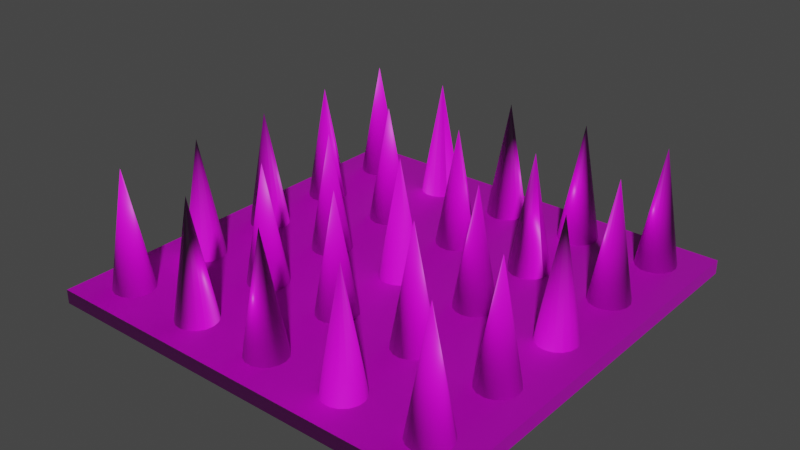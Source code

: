 # Source: spikeNoAnim.blend  (saved by Blender 3.6.11; exported with 4.5.12 LTS)
import bpy
from mathutils import Matrix  # noqa: F401  (used for matrix-valued properties, if any)

bpy.ops.wm.read_factory_settings(use_empty=True)
scene = bpy.context.scene
scene.name = 'Scene'

# ---- images (referenced by path relative to the original .blend; pixels are not part of the script)
import os
ASSET_DIR = os.environ.get("B2B_ASSET_DIR", "")  # directory of the original .blend (textures are referenced by path, not embedded)
HERE = os.path.dirname(os.path.abspath(__file__))  # packed textures are extracted next to this script under _unpacked/

def load_image(name, relpath, width, height, colorspace="sRGB"):
    """Load a texture the original file referenced (path relative to the .blend, or extracted next to this script)."""
    p = next((c for c in (os.path.join(HERE, relpath), os.path.join(ASSET_DIR, relpath)) if relpath and os.path.exists(c)), "")
    if p:
        img = bpy.data.images.load(p, check_existing=True)
        img.name = name
    else:  # same state as the original file: an image datablock whose file is absent (Cycles renders it pink)
        img = bpy.data.images.new(name, width, height)
        img.source = "FILE"
        img.filepath = "//" + (relpath or name)
    img.colorspace_settings.name = colorspace
    return img
img_opm0041_4k_basecolor_png = load_image('OPM0041_4K_BaseColor.png', 'OPM0041_4K_BaseColor.png', 1024, 1024, 'sRGB')
img_opm0041_4k_normal_png = load_image('OPM0041_4K_Normal.png', 'OPM0041_4K_Normal.png', 1024, 1024, 'Non-Color')

# ---- materials (node trees are filled in below, after node groups)
mat_opm0041_001 = bpy.data.materials.new('OPM0041.001')
mat_opm0041_001.use_transparent_shadow = False
mat_opm0041_001.roughness = 0.5

# ---- material node trees
mat_opm0041_001.use_nodes = True; mat_opm0041_001.node_tree.nodes.clear()
_N = mat_opm0041_001.node_tree.nodes; _L = mat_opm0041_001.node_tree.links
n0 = _N.new('ShaderNodeBsdfPrincipled'); n0.name = 'Principled BSDF'; n0.location = (10, 300)
n0.distribution = 'GGX'
n0.subsurface_method = 'RANDOM_WALK_SKIN'
n0.inputs[3].default_value = 1.45
n0.inputs[27].default_value = (0.0, 0.0, 0.0, 1.0)
n0.inputs[28].default_value = 1.0
n1 = _N.new('ShaderNodeOutputMaterial'); n1.name = 'Material Output'; n1.location = (300, 300)
n2 = _N.new('ShaderNodeNormalMap'); n2.name = 'Normal Map'; n2.location = (-300, -300)
n2.label = 'Normal/Map'
n3 = _N.new('ShaderNodeTexImage'); n3.name = 'Image Texture'; n3.location = (-300, 600)
n3.image = img_opm0041_4k_basecolor_png
n4 = _N.new('ShaderNodeTexImage'); n4.name = 'Image Texture.001'; n4.location = (-600, -900)
n4.image = img_opm0041_4k_normal_png
_L.new(n0.outputs[0], n1.inputs[0])
_L.new(n2.outputs[0], n0.inputs[5])
_L.new(n3.outputs[0], n0.inputs[0])
_L.new(n4.outputs[0], n2.inputs[1])
n1.is_active_output = True

# ---- world
world_world = bpy.data.worlds.new('World'); scene.world = world_world
world_world.use_nodes = True; world_world.node_tree.nodes.clear()
_N = world_world.node_tree.nodes; _L = world_world.node_tree.links
n0 = _N.new('ShaderNodeOutputWorld'); n0.name = 'World Output'; n0.location = (300, 300)
n1 = _N.new('ShaderNodeBackground'); n1.name = 'Background'; n1.location = (10, 300)
n1.inputs[0].default_value = (0.05088, 0.05088, 0.05088, 1.0)
_L.new(n1.outputs[0], n0.inputs[0])
n0.is_active_output = True
world_world.color = (0.05088, 0.05088, 0.05088)
world_world.use_sun_shadow = False
world_world.sun_shadow_jitter_overblur = 0.0

# ---- meshes
me_box_002 = bpy.data.meshes.new('Box.002')
me_box_002.from_pydata([(-0.3, -0.3, 0.0), (-0.3, 0.3, 0.0), (0.3, -0.3, 0.0), (0.3, 0.3, 0.0), (-0.3, -0.3, 0.02), (-0.3, 0.3, 0.02), (0.3, -0.3, 0.02), (0.3, 0.3, 0.02), (-0.2645, -0.2256, 0.01973), (-0.24, -0.24, 0.1848), (-0.2681, -0.2361, 0.01973), (-0.2675, -0.2471, 0.01973), (-0.2627, -0.2571, 0.01973), (-0.2544, -0.2645, 0.01973), (-0.2439, -0.2681, 0.01973), (-0.2329, -0.2675, 0.01973), (-0.2229, -0.2627, 0.01973), (-0.2155, -0.2544, 0.01973), (-0.2119, -0.2439, 0.01973), (-0.2125, -0.2329, 0.01973), (-0.2173, -0.2229, 0.01973), (-0.2256, -0.2155, 0.01973), (-0.2361, -0.2119, 0.01973), (-0.2471, -0.2125, 0.01973), (-0.2571, -0.2173, 0.01973), (-0.2624, -0.1374, 0.01973), (-0.254, -0.1447, 0.01973), (-0.2674, -0.1275, 0.01973), (-0.24, -0.12, 0.1848), (-0.2435, -0.1482, 0.01973), (-0.2325, -0.1474, 0.01973), (-0.2226, -0.1424, 0.01973), (-0.2153, -0.134, 0.01973), (-0.2118, -0.1235, 0.01973), (-0.2126, -0.1125, 0.01973), (-0.2176, -0.1026, 0.01973), (-0.226, -0.09532, 0.01973), (-0.2365, -0.09182, 0.01973), (-0.2475, -0.09262, 0.01973), (-0.2574, -0.09759, 0.01973), (-0.2647, -0.106, 0.01973), (-0.2682, -0.1165, 0.01973), (-0.2547, -0.02431, 0.01973), (-0.2443, -0.02807, 0.01973), (-0.2629, -0.01684, 0.01973), (-0.24, 5e-10, 0.1848), (-0.2332, -0.02757, 0.01973), (-0.2232, -0.02286, 0.01973), (-0.2157, -0.01468, 0.01973), (-0.2119, -0.004258, 0.01973), (-0.2124, 0.006809, 0.01973), (-0.2171, 0.01684, 0.01973), (-0.2253, 0.02431, 0.01973), (-0.2357, 0.02807, 0.01973), (-0.2468, 0.02757, 0.01973), (-0.2568, 0.02286, 0.01973), (-0.2643, 0.01468, 0.01973), (-0.2681, 0.004258, 0.01973), (-0.2676, -0.006809, 0.01973), (-0.2466, 0.1476, 0.01973), (-0.2566, 0.143, 0.01973), (-0.2355, 0.148, 0.01973), (-0.24, 0.12, 0.1848), (-0.2642, 0.1349, 0.01973), (-0.268, 0.1245, 0.01973), (-0.2676, 0.1134, 0.01973), (-0.263, 0.1034, 0.01973), (-0.2549, 0.09583, 0.01973), (-0.2445, 0.09197, 0.01973), (-0.2334, 0.09237, 0.01973), (-0.2234, 0.09699, 0.01973), (-0.2158, 0.1051, 0.01973), (-0.212, 0.1155, 0.01973), (-0.2124, 0.1266, 0.01973), (-0.217, 0.1366, 0.01973), (-0.2251, 0.1442, 0.01973), (-0.2684, 0.241, 0.01973), (-0.2666, 0.2301, 0.01973), (-0.2658, 0.2518, 0.01973), (-0.24, 0.24, 0.1848), (-0.2608, 0.2207, 0.01973), (-0.2518, 0.2142, 0.01973), (-0.241, 0.2116, 0.01973), (-0.2301, 0.2134, 0.01973), (-0.2207, 0.2192, 0.01973), (-0.2142, 0.2282, 0.01973), (-0.2116, 0.239, 0.01973), (-0.2134, 0.2499, 0.01973), (-0.2192, 0.2593, 0.01973), (-0.2282, 0.2658, 0.01973), (-0.239, 0.2684, 0.01973), (-0.2499, 0.2666, 0.01973), (-0.2593, 0.2608, 0.01973), (0.2435, 0.2118, 0.02), (0.24, 0.24, 0.1851), (0.254, 0.2153, 0.02), (0.2624, 0.2225, 0.02), (0.2674, 0.2324, 0.02), (0.2682, 0.2435, 0.02), (0.2647, 0.254, 0.02), (0.2575, 0.2624, 0.02), (0.2476, 0.2674, 0.02), (0.2365, 0.2682, 0.02), (0.226, 0.2647, 0.02), (0.2176, 0.2575, 0.02), (0.2126, 0.2476, 0.02), (0.2118, 0.2365, 0.02), (0.2153, 0.226, 0.02), (0.2225, 0.2176, 0.02), (0.2324, 0.2126, 0.02), (-0.1474, -0.007436, 0.02), (-0.12, -5.465e-10, 0.1851), (-0.1425, -0.01736, 0.02), (-0.1341, -0.02463, 0.02), (-0.1236, -0.02816, 0.02), (-0.1126, -0.0274, 0.02), (-0.1026, -0.02247, 0.02), (-0.09537, -0.01412, 0.02), (-0.09184, -0.003617, 0.02), (-0.0926, 0.007436, 0.02), (-0.09753, 0.01736, 0.02), (-0.1059, 0.02463, 0.02), (-0.1164, 0.02816, 0.02), (-0.1274, 0.0274, 0.02), (-0.1374, 0.02247, 0.02), (-0.1446, 0.01412, 0.02), (-0.1482, 0.003617, 0.02), (0.2141, -0.1316, 0.02), (0.24, -0.12, 0.1851), (0.2205, -0.1407, 0.02), (0.2299, -0.1465, 0.02), (0.2408, -0.1484, 0.02), (0.2516, -0.1459, 0.02), (0.2607, -0.1395, 0.02), (0.2665, -0.1301, 0.02), (0.2684, -0.1192, 0.02), (0.2659, -0.1084, 0.02), (0.2595, -0.09933, 0.02), (0.2501, -0.09345, 0.02), (0.2392, -0.09162, 0.02), (0.2284, -0.0941, 0.02), (0.2193, -0.1005, 0.02), (0.2135, -0.1099, 0.02), (0.2116, -0.1208, 0.02), (0.01444, -0.2644, 0.02), (3.65e-10, -0.24, 0.1851), (0.0227, -0.2571, 0.02), (0.0275, -0.2471, 0.02), (0.02811, -0.236, 0.02), (0.02445, -0.2256, 0.02), (0.01706, -0.2173, 0.02), (0.007077, -0.2125, 0.02), (-0.003984, -0.2119, 0.02), (-0.01444, -0.2156, 0.02), (-0.0227, -0.2229, 0.02), (-0.0275, -0.2329, 0.02), (-0.02811, -0.244, 0.02), (-0.02445, -0.2544, 0.02), (-0.01706, -0.2627, 0.02), (-0.007077, -0.2675, 0.02), (0.003984, -0.2681, 0.02), (0.1248, -0.268, 0.02), (0.1351, -0.264, 0.02), (0.1137, -0.2677, 0.02), (0.12, -0.24, 0.1851), (0.1432, -0.2564, 0.02), (0.1477, -0.2463, 0.02), (0.148, -0.2352, 0.02), (0.144, -0.2249, 0.02), (0.1364, -0.2168, 0.02), (0.1263, -0.2123, 0.02), (0.1152, -0.212, 0.02), (0.1049, -0.216, 0.02), (0.09682, -0.2236, 0.02), (0.09231, -0.2337, 0.02), (0.09201, -0.2448, 0.02), (0.09598, -0.2551, 0.02), (0.1036, -0.2632, 0.02), (0.01952, -0.02062, 0.02), (0.02592, -0.01158, 0.02), (0.01014, -0.02652, 0.02), (-2.3e-10, 4.124e-10, 0.1851), (0.02838, -0.0007823, 0.02), (0.02652, 0.01014, 0.02), (0.02062, 0.01952, 0.02), (0.01158, 0.02592, 0.02), (0.0007823, 0.02838, 0.02), (-0.01014, 0.02652, 0.02), (-0.01952, 0.02062, 0.02), (-0.02592, 0.01158, 0.02), (-0.02838, 0.0007823, 0.02), (-0.02652, -0.01014, 0.02), (-0.02062, -0.01952, 0.02), (-0.01158, -0.02592, 0.02), (-0.0007823, -0.02838, 0.02), (-0.1047, 0.2639, 0.02), (-0.1151, 0.268, 0.02), (-0.09674, 0.2563, 0.02), (-0.12, 0.24, 0.1851), (-0.1261, 0.2677, 0.02), (-0.1363, 0.2633, 0.02), (-0.1439, 0.2553, 0.02), (-0.148, 0.2449, 0.02), (-0.1477, 0.2339, 0.02), (-0.1433, 0.2237, 0.02), (-0.1353, 0.2161, 0.02), (-0.1249, 0.212, 0.02), (-0.1139, 0.2123, 0.02), (-0.1037, 0.2167, 0.02), (-0.09606, 0.2247, 0.02), (-0.09204, 0.2351, 0.02), (-0.09228, 0.2461, 0.02), (0.214, -0.01138, 0.02), (0.2203, -0.02047, 0.02), (0.2116, -0.0005635, 0.02), (0.24, 7.682e-11, 0.1851), (0.2297, -0.02644, 0.02), (0.2406, -0.02839, 0.02), (0.2514, -0.02601, 0.02), (0.2605, -0.01968, 0.02), (0.2664, -0.01034, 0.02), (0.2684, 0.0005635, 0.02), (0.266, 0.01138, 0.02), (0.2597, 0.02047, 0.02), (0.2503, 0.02644, 0.02), (0.2394, 0.02839, 0.02), (0.2286, 0.02601, 0.02), (0.2195, 0.01968, 0.02), (0.2136, 0.01034, 0.02), (-0.1412, -0.2212, 0.02), (-0.1468, -0.2307, 0.02), (-0.1324, -0.2145, 0.02), (-0.12, -0.24, 0.1851), (-0.1483, -0.2417, 0.02), (-0.1455, -0.2524, 0.02), (-0.1388, -0.2612, 0.02), (-0.1293, -0.2668, 0.02), (-0.1183, -0.2683, 0.02), (-0.1076, -0.2655, 0.02), (-0.09875, -0.2588, 0.02), (-0.09316, -0.2493, 0.02), (-0.09166, -0.2383, 0.02), (-0.09447, -0.2276, 0.02), (-0.1012, -0.2188, 0.02), (-0.1107, -0.2132, 0.02), (-0.1217, -0.2117, 0.02), (0.1417, -0.1383, 0.02), (0.1471, -0.1286, 0.02), (0.133, -0.1452, 0.02), (0.12, -0.12, 0.1851), (0.1483, -0.1176, 0.02), (0.1452, -0.107, 0.02), (0.1383, -0.0983, 0.02), (0.1286, -0.09295, 0.02), (0.1176, -0.09171, 0.02), (0.107, -0.09478, 0.02), (0.0983, -0.1017, 0.02), (0.09295, -0.1114, 0.02), (0.09171, -0.1224, 0.02), (0.09478, -0.133, 0.02), (0.1017, -0.1417, 0.02), (0.1114, -0.1471, 0.02), (0.1224, -0.1483, 0.02), (-0.02839, 0.2394, 0.02), (-0.02601, 0.2286, 0.02), (-0.02645, 0.2503, 0.02), (4.532e-10, 0.24, 0.1851), (-0.01967, 0.2195, 0.02), (-0.01033, 0.2136, 0.02), (0.0005767, 0.2116, 0.02), (0.0114, 0.214, 0.02), (0.02048, 0.2203, 0.02), (0.02645, 0.2297, 0.02), (0.02839, 0.2406, 0.02), (0.02601, 0.2514, 0.02), (0.01967, 0.2605, 0.02), (0.01033, 0.2664, 0.02), (-0.0005767, 0.2684, 0.02), (-0.0114, 0.266, 0.02), (-0.02048, 0.2597, 0.02), (0.1277, 0.1473, 0.02), (0.1167, 0.1482, 0.02), (0.1376, 0.1423, 0.02), (0.12, 0.12, 0.1851), (0.1061, 0.1448, 0.02), (0.09771, 0.1376, 0.02), (0.09268, 0.1277, 0.02), (0.0918, 0.1167, 0.02), (0.09522, 0.1061, 0.02), (0.1024, 0.09771, 0.02), (0.1123, 0.09268, 0.02), (0.1233, 0.0918, 0.02), (0.1339, 0.09522, 0.02), (0.1423, 0.1024, 0.02), (0.1473, 0.1123, 0.02), (0.1482, 0.1233, 0.02), (0.1448, 0.1339, 0.02), (-0.1469, -0.111, 0.02), (-0.1483, -0.122, 0.02), (-0.1414, -0.1014, 0.02), (-0.12, -0.12, 0.1851), (-0.1454, -0.1327, 0.02), (-0.1386, -0.1414, 0.02), (-0.129, -0.1469, 0.02), (-0.118, -0.1483, 0.02), (-0.1073, -0.1454, 0.02), (-0.09856, -0.1386, 0.02), (-0.09307, -0.129, 0.02), (-0.09168, -0.118, 0.02), (-0.0946, -0.1073, 0.02), (-0.1014, -0.09856, 0.02), (-0.111, -0.09307, 0.02), (-0.122, -0.09168, 0.02), (-0.1327, -0.0946, 0.02), (-0.005076, 0.1479, 0.02), (-0.01538, 0.1439, 0.02), (0.006001, 0.1478, 0.02), (1.047e-10, 0.12, 0.1851), (-0.02334, 0.1362, 0.02), (-0.02775, 0.126, 0.02), (-0.02794, 0.1149, 0.02), (-0.02387, 0.1046, 0.02), (-0.01616, 0.09666, 0.02), (-0.006001, 0.09225, 0.02), (0.005076, 0.09206, 0.02), (0.01538, 0.09613, 0.02), (0.02334, 0.1038, 0.02), (0.02775, 0.114, 0.02), (0.02794, 0.1251, 0.02), (0.02387, 0.1354, 0.02), (0.01616, 0.1433, 0.02), (0.2207, -0.2191, 0.02), (0.2142, -0.2281, 0.02), (0.2302, -0.2134, 0.02), (0.24, -0.24, 0.1851), (0.2116, -0.2389, 0.02), (0.2134, -0.2498, 0.02), (0.2191, -0.2593, 0.02), (0.2281, -0.2658, 0.02), (0.2389, -0.2684, 0.02), (0.2498, -0.2666, 0.02), (0.2593, -0.2609, 0.02), (0.2658, -0.2519, 0.02), (0.2684, -0.2411, 0.02), (0.2666, -0.2302, 0.02), (0.2609, -0.2207, 0.02), (0.2519, -0.2142, 0.02), (0.2411, -0.2116, 0.02), (0.1011, -0.02119, 0.02), (0.1106, -0.02681, 0.02), (0.09443, -0.01234, 0.02), (0.12, 3.57e-10, 0.1851), (0.1216, -0.02835, 0.02), (0.1323, -0.02557, 0.02), (0.1412, -0.0189, 0.02), (0.1468, -0.009354, 0.02), (0.1483, 0.001618, 0.02), (0.1456, 0.01234, 0.02), (0.1389, 0.02119, 0.02), (0.1294, 0.02681, 0.02), (0.1184, 0.02835, 0.02), (0.1077, 0.02557, 0.02), (0.09881, 0.0189, 0.02), (0.09319, 0.009354, 0.02), (0.09165, -0.001618, 0.02), (-0.1452, 0.1331, 0.02), (-0.1483, 0.1224, 0.02), (-0.1383, 0.1417, 0.02), (-0.12, 0.12, 0.1851), (-0.1471, 0.1114, 0.02), (-0.1417, 0.1017, 0.02), (-0.1331, 0.09479, 0.02), (-0.1224, 0.09171, 0.02), (-0.1114, 0.09294, 0.02), (-0.1017, 0.09828, 0.02), (-0.09479, 0.1069, 0.02), (-0.09171, 0.1176, 0.02), (-0.09294, 0.1286, 0.02), (-0.09828, 0.1383, 0.02), (-0.1069, 0.1452, 0.02), (-0.1176, 0.1483, 0.02), (-0.1286, 0.1471, 0.02), (-0.02806, -0.1244, 0.02), (-0.02426, -0.1348, 0.02), (-0.02759, -0.1133, 0.02), (4.343e-10, -0.12, 0.1851), (-0.01676, -0.1429, 0.02), (-0.006714, -0.1476, 0.02), (0.004355, -0.1481, 0.02), (0.01476, -0.1443, 0.02), (0.02292, -0.1368, 0.02), (0.02759, -0.1267, 0.02), (0.02806, -0.1156, 0.02), (0.02426, -0.1052, 0.02), (0.01676, -0.09708, 0.02), (0.006714, -0.09241, 0.02), (-0.004355, -0.09194, 0.02), (-0.01476, -0.09574, 0.02), (-0.02292, -0.1032, 0.02), (0.1342, 0.2154, 0.02), (0.1425, 0.2227, 0.02), (0.1237, 0.2118, 0.02), (0.12, 0.24, 0.1851), (0.1474, 0.2327, 0.02), (0.1482, 0.2437, 0.02), (0.1446, 0.2542, 0.02), (0.1373, 0.2625, 0.02), (0.1273, 0.2674, 0.02), (0.1163, 0.2682, 0.02), (0.1058, 0.2646, 0.02), (0.09747, 0.2573, 0.02), (0.09257, 0.2473, 0.02), (0.09185, 0.2363, 0.02), (0.09541, 0.2258, 0.02), (0.1027, 0.2175, 0.02), (0.1127, 0.2126, 0.02), (0.2246, 0.09615, 0.02), (0.2349, 0.09207, 0.02), (0.2166, 0.1039, 0.02), (0.24, 0.12, 0.1851), (0.246, 0.09224, 0.02), (0.2561, 0.09663, 0.02), (0.2638, 0.1046, 0.02), (0.2679, 0.1149, 0.02), (0.2678, 0.126, 0.02), (0.2634, 0.1361, 0.02), (0.2554, 0.1438, 0.02), (0.2451, 0.1479, 0.02), (0.234, 0.1478, 0.02), (0.2239, 0.1434, 0.02), (0.2162, 0.1354, 0.02), (0.2121, 0.1251, 0.02), (0.2122, 0.114, 0.02)], [], [(7, 4, 6), (5, 0, 4), (7, 1, 5), (6, 3, 7), (4, 2, 6), (7, 5, 4), (5, 1, 0), (7, 3, 1), (6, 2, 3), (4, 0, 2), (11, 9, 10), (13, 9, 12), (14, 9, 13), (15, 9, 14), (16, 9, 15), (17, 9, 16), (18, 9, 17), (19, 9, 18), (20, 9, 19), (21, 9, 20), (22, 9, 21), (23, 9, 22), (24, 9, 23), (12, 9, 11), (8, 9, 24), (10, 9, 8), (26, 28, 25), (25, 28, 27), (29, 28, 26), (30, 28, 29), (31, 28, 30), (32, 28, 31), (33, 28, 32), (34, 28, 33), (35, 28, 34), (36, 28, 35), (37, 28, 36), (38, 28, 37), (39, 28, 38), (40, 28, 39), (41, 28, 40), (27, 28, 41), (43, 45, 42), (42, 45, 44), (46, 45, 43), (47, 45, 46), (48, 45, 47), (49, 45, 48), (50, 45, 49), (51, 45, 50), (52, 45, 51), (53, 45, 52), (54, 45, 53), (55, 45, 54), (56, 45, 55), (57, 45, 56), (58, 45, 57), (44, 45, 58), (60, 62, 59), (59, 62, 61), (63, 62, 60), (64, 62, 63), (65, 62, 64), (66, 62, 65), (67, 62, 66), (68, 62, 67), (69, 62, 68), (70, 62, 69), (71, 62, 70), (72, 62, 71), (73, 62, 72), (74, 62, 73), (75, 62, 74), (61, 62, 75), (77, 79, 76), (76, 79, 78), (80, 79, 77), (81, 79, 80), (82, 79, 81), (83, 79, 82), (84, 79, 83), (85, 79, 84), (86, 79, 85), (87, 79, 86), (88, 79, 87), (89, 79, 88), (90, 79, 89), (91, 79, 90), (92, 79, 91), (78, 79, 92), (96, 94, 95), (98, 94, 97), (99, 94, 98), (100, 94, 99), (101, 94, 100), (102, 94, 101), (103, 94, 102), (104, 94, 103), (105, 94, 104), (106, 94, 105), (107, 94, 106), (108, 94, 107), (109, 94, 108), (97, 94, 96), (93, 94, 109), (95, 94, 93), (113, 111, 112), (115, 111, 114), (116, 111, 115), (117, 111, 116), (118, 111, 117), (119, 111, 118), (120, 111, 119), (121, 111, 120), (122, 111, 121), (123, 111, 122), (124, 111, 123), (125, 111, 124), (126, 111, 125), (114, 111, 113), (110, 111, 126), (112, 111, 110), (130, 128, 129), (132, 128, 131), (133, 128, 132), (134, 128, 133), (135, 128, 134), (136, 128, 135), (137, 128, 136), (138, 128, 137), (139, 128, 138), (140, 128, 139), (141, 128, 140), (142, 128, 141), (143, 128, 142), (131, 128, 130), (127, 128, 143), (129, 128, 127), (147, 145, 146), (149, 145, 148), (150, 145, 149), (151, 145, 150), (152, 145, 151), (153, 145, 152), (154, 145, 153), (155, 145, 154), (156, 145, 155), (157, 145, 156), (158, 145, 157), (159, 145, 158), (160, 145, 159), (148, 145, 147), (144, 145, 160), (146, 145, 144), (162, 164, 161), (161, 164, 163), (165, 164, 162), (166, 164, 165), (167, 164, 166), (168, 164, 167), (169, 164, 168), (170, 164, 169), (171, 164, 170), (172, 164, 171), (173, 164, 172), (174, 164, 173), (175, 164, 174), (176, 164, 175), (177, 164, 176), (163, 164, 177), (179, 181, 178), (178, 181, 180), (182, 181, 179), (183, 181, 182), (184, 181, 183), (185, 181, 184), (186, 181, 185), (187, 181, 186), (188, 181, 187), (189, 181, 188), (190, 181, 189), (191, 181, 190), (192, 181, 191), (193, 181, 192), (194, 181, 193), (180, 181, 194), (196, 198, 195), (195, 198, 197), (199, 198, 196), (200, 198, 199), (201, 198, 200), (202, 198, 201), (203, 198, 202), (204, 198, 203), (205, 198, 204), (206, 198, 205), (207, 198, 206), (208, 198, 207), (209, 198, 208), (210, 198, 209), (211, 198, 210), (197, 198, 211), (213, 215, 212), (212, 215, 214), (216, 215, 213), (217, 215, 216), (218, 215, 217), (219, 215, 218), (220, 215, 219), (221, 215, 220), (222, 215, 221), (223, 215, 222), (224, 215, 223), (225, 215, 224), (226, 215, 225), (227, 215, 226), (228, 215, 227), (214, 215, 228), (230, 232, 229), (229, 232, 231), (233, 232, 230), (234, 232, 233), (235, 232, 234), (236, 232, 235), (237, 232, 236), (238, 232, 237), (239, 232, 238), (240, 232, 239), (241, 232, 240), (242, 232, 241), (243, 232, 242), (244, 232, 243), (245, 232, 244), (231, 232, 245), (247, 249, 246), (246, 249, 248), (250, 249, 247), (251, 249, 250), (252, 249, 251), (253, 249, 252), (254, 249, 253), (255, 249, 254), (256, 249, 255), (257, 249, 256), (258, 249, 257), (259, 249, 258), (260, 249, 259), (261, 249, 260), (262, 249, 261), (248, 249, 262), (264, 266, 263), (263, 266, 265), (267, 266, 264), (268, 266, 267), (269, 266, 268), (270, 266, 269), (271, 266, 270), (272, 266, 271), (273, 266, 272), (274, 266, 273), (275, 266, 274), (276, 266, 275), (277, 266, 276), (278, 266, 277), (279, 266, 278), (265, 266, 279), (281, 283, 280), (280, 283, 282), (284, 283, 281), (285, 283, 284), (286, 283, 285), (287, 283, 286), (288, 283, 287), (289, 283, 288), (290, 283, 289), (291, 283, 290), (292, 283, 291), (293, 283, 292), (294, 283, 293), (295, 283, 294), (296, 283, 295), (282, 283, 296), (298, 300, 297), (297, 300, 299), (301, 300, 298), (302, 300, 301), (303, 300, 302), (304, 300, 303), (305, 300, 304), (306, 300, 305), (307, 300, 306), (308, 300, 307), (309, 300, 308), (310, 300, 309), (311, 300, 310), (312, 300, 311), (313, 300, 312), (299, 300, 313), (315, 317, 314), (314, 317, 316), (318, 317, 315), (319, 317, 318), (320, 317, 319), (321, 317, 320), (322, 317, 321), (323, 317, 322), (324, 317, 323), (325, 317, 324), (326, 317, 325), (327, 317, 326), (328, 317, 327), (329, 317, 328), (330, 317, 329), (316, 317, 330), (332, 334, 331), (331, 334, 333), (335, 334, 332), (336, 334, 335), (337, 334, 336), (338, 334, 337), (339, 334, 338), (340, 334, 339), (341, 334, 340), (342, 334, 341), (343, 334, 342), (344, 334, 343), (345, 334, 344), (346, 334, 345), (347, 334, 346), (333, 334, 347), (349, 351, 348), (348, 351, 350), (352, 351, 349), (353, 351, 352), (354, 351, 353), (355, 351, 354), (356, 351, 355), (357, 351, 356), (358, 351, 357), (359, 351, 358), (360, 351, 359), (361, 351, 360), (362, 351, 361), (363, 351, 362), (364, 351, 363), (350, 351, 364), (366, 368, 365), (365, 368, 367), (369, 368, 366), (370, 368, 369), (371, 368, 370), (372, 368, 371), (373, 368, 372), (374, 368, 373), (375, 368, 374), (376, 368, 375), (377, 368, 376), (378, 368, 377), (379, 368, 378), (380, 368, 379), (381, 368, 380), (367, 368, 381), (383, 385, 382), (382, 385, 384), (386, 385, 383), (387, 385, 386), (388, 385, 387), (389, 385, 388), (390, 385, 389), (391, 385, 390), (392, 385, 391), (393, 385, 392), (394, 385, 393), (395, 385, 394), (396, 385, 395), (397, 385, 396), (398, 385, 397), (384, 385, 398), (400, 402, 399), (399, 402, 401), (403, 402, 400), (404, 402, 403), (405, 402, 404), (406, 402, 405), (407, 402, 406), (408, 402, 407), (409, 402, 408), (410, 402, 409), (411, 402, 410), (412, 402, 411), (413, 402, 412), (414, 402, 413), (415, 402, 414), (401, 402, 415), (417, 419, 416), (416, 419, 418), (420, 419, 417), (421, 419, 420), (422, 419, 421), (423, 419, 422), (424, 419, 423), (425, 419, 424), (426, 419, 425), (427, 419, 426), (428, 419, 427), (429, 419, 428), (430, 419, 429), (431, 419, 430), (432, 419, 431), (418, 419, 432)])
me_box_002.polygons.foreach_set('use_smooth', [True] * 410)
_k = set([(0, 4), (1, 5), (2, 6), (3, 7), (4, 5), (4, 6), (5, 7), (6, 7)])
me_box_002.attributes.new('sharp_edge', 'BOOLEAN', 'EDGE').data.foreach_set('value', [ (min(e.vertices), max(e.vertices)) in _k for e in me_box_002.edges])
_uv = me_box_002.uv_layers.new(name='UVMap')
_uv.uv.foreach_set('vector', [0.7923, 0.2225, 0.01732, 0.9975, 0.01732, 0.2225, 0.8232, 0.9975, 0.7973, 0.2225, 0.8231, 0.2225, 0.8596, 0.2225, 0.8854, 0.9975, 0.8596, 0.9975, 0.9163, 0.9975, 0.8904, 0.2225, 0.9163, 0.2225, 0.8288, 0.2225, 0.8546, 0.9975, 0.8288, 0.9975, 0.7923, 0.2225, 0.7923, 0.9975, 0.01732, 0.9975, 0.8232, 0.9975, 0.7973, 0.9975, 0.7973, 0.2225, 0.8596, 0.2225, 0.8854, 0.2225, 0.8854, 0.9975, 0.9163, 0.9975, 0.8904, 0.9975, 0.8904, 0.2225, 0.8288, 0.2225, 0.8546, 0.2225, 0.8546, 0.9975, 0.8334, 0.0545, 0.6847, 0.214, 0.8198, 0.04284, 0.8574, 0.08093, 0.6847, 0.214, 0.8459, 0.06722, 0.8677, 0.09554, 0.6847, 0.214, 0.8574, 0.08093, 0.8768, 0.1109, 0.6847, 0.214, 0.8677, 0.09554, 0.8846, 0.127, 0.6847, 0.214, 0.8768, 0.1109, 0.8911, 0.1437, 0.6847, 0.214, 0.8846, 0.127, 0.8962, 0.1609, 0.6847, 0.214, 0.8911, 0.1437, 0.8998, 0.1784, 0.6847, 0.214, 0.8962, 0.1609, 0.902, 0.1961, 0.6847, 0.214, 0.8998, 0.1784, 0.9027, 0.214, 0.6847, 0.214, 0.902, 0.1961, 0.7574, 0.008423, 0.6847, 0.214, 0.7403, 0.003152, 0.774, 0.01508, 0.6847, 0.214, 0.7574, 0.008423, 0.79, 0.02307, 0.6847, 0.214, 0.774, 0.01508, 0.8459, 0.06722, 0.6847, 0.214, 0.8334, 0.0545, 0.8053, 0.03235, 0.6847, 0.214, 0.79, 0.02307, 0.8198, 0.04284, 0.6847, 0.214, 0.8053, 0.03235, 0.2505, 0.1737, 0.3856, 0.002501, 0.265, 0.1842, 0.265, 0.1842, 0.3856, 0.002501, 0.2803, 0.1934, 0.2369, 0.162, 0.3856, 0.002501, 0.2505, 0.1737, 0.2243, 0.1493, 0.3856, 0.002501, 0.2369, 0.162, 0.2129, 0.1356, 0.3856, 0.002501, 0.2243, 0.1493, 0.2025, 0.121, 0.3856, 0.002501, 0.2129, 0.1356, 0.1934, 0.1056, 0.3856, 0.002501, 0.2025, 0.121, 0.1856, 0.08948, 0.3856, 0.002501, 0.1934, 0.1056, 0.1792, 0.0728, 0.3856, 0.002501, 0.1856, 0.08948, 0.1741, 0.05564, 0.3856, 0.002501, 0.1792, 0.0728, 0.1705, 0.03813, 0.3856, 0.002501, 0.1741, 0.05564, 0.1683, 0.02038, 0.3856, 0.002501, 0.1705, 0.03813, 0.1675, 0.002503, 0.3856, 0.002501, 0.1683, 0.02038, 0.3129, 0.2081, 0.3856, 0.002501, 0.33, 0.2134, 0.2963, 0.2014, 0.3856, 0.002501, 0.3129, 0.2081, 0.2803, 0.1934, 0.3856, 0.002501, 0.2963, 0.2014, 0.7098, 0.08948, 0.5098, 0.002496, 0.7163, 0.07279, 0.7163, 0.07279, 0.5098, 0.002496, 0.7213, 0.05564, 0.702, 0.1056, 0.5098, 0.002496, 0.7098, 0.08948, 0.6929, 0.121, 0.5098, 0.002496, 0.702, 0.1056, 0.6826, 0.1356, 0.5098, 0.002496, 0.6929, 0.121, 0.6711, 0.1493, 0.5098, 0.002496, 0.6826, 0.1356, 0.6585, 0.162, 0.5098, 0.002496, 0.6711, 0.1493, 0.645, 0.1737, 0.5098, 0.002496, 0.6585, 0.162, 0.6305, 0.1842, 0.5098, 0.002496, 0.645, 0.1737, 0.6152, 0.1934, 0.5098, 0.002496, 0.6305, 0.1842, 0.5992, 0.2014, 0.5098, 0.002496, 0.6152, 0.1934, 0.5826, 0.2081, 0.5098, 0.002496, 0.5992, 0.2014, 0.5655, 0.2134, 0.5098, 0.002496, 0.5826, 0.2081, 0.7272, 0.02037, 0.5098, 0.002496, 0.7279, 0.002499, 0.725, 0.03812, 0.5098, 0.002496, 0.7272, 0.02037, 0.7213, 0.05564, 0.5098, 0.002496, 0.725, 0.03812, 0.4701, 0.04285, 0.335, 0.214, 0.4556, 0.03235, 0.4556, 0.03235, 0.335, 0.214, 0.4403, 0.02308, 0.4837, 0.0545, 0.335, 0.214, 0.4701, 0.04285, 0.4962, 0.06722, 0.335, 0.214, 0.4837, 0.0545, 0.5077, 0.08094, 0.335, 0.214, 0.4962, 0.06722, 0.5181, 0.09554, 0.335, 0.214, 0.5077, 0.08094, 0.5271, 0.1109, 0.335, 0.214, 0.5181, 0.09554, 0.5349, 0.127, 0.335, 0.214, 0.5271, 0.1109, 0.5414, 0.1437, 0.335, 0.214, 0.5349, 0.127, 0.5465, 0.1609, 0.335, 0.214, 0.5414, 0.1437, 0.5501, 0.1784, 0.335, 0.214, 0.5465, 0.1609, 0.5523, 0.1961, 0.335, 0.214, 0.5501, 0.1784, 0.553, 0.214, 0.335, 0.214, 0.5523, 0.1961, 0.4077, 0.008431, 0.335, 0.214, 0.3906, 0.003161, 0.4243, 0.01508, 0.335, 0.214, 0.4077, 0.008431, 0.4403, 0.02308, 0.335, 0.214, 0.4243, 0.01508, 0.08948, 0.02069, 0.002503, 0.2207, 0.07279, 0.01424, 0.07279, 0.01424, 0.002503, 0.2207, 0.05564, 0.009172, 0.1056, 0.02849, 0.002503, 0.2207, 0.08948, 0.02069, 0.121, 0.03759, 0.002503, 0.2207, 0.1056, 0.02849, 0.1356, 0.04791, 0.002503, 0.2207, 0.121, 0.03759, 0.1493, 0.0594, 0.002503, 0.2207, 0.1356, 0.04791, 0.162, 0.07197, 0.002503, 0.2207, 0.1493, 0.0594, 0.1737, 0.08555, 0.002503, 0.2207, 0.162, 0.07197, 0.1842, 0.1, 0.002503, 0.2207, 0.1737, 0.08555, 0.1934, 0.1153, 0.002503, 0.2207, 0.1842, 0.1, 0.2014, 0.1313, 0.002503, 0.2207, 0.1934, 0.1153, 0.2081, 0.1479, 0.002503, 0.2207, 0.2014, 0.1313, 0.2134, 0.165, 0.002503, 0.2207, 0.2081, 0.1479, 0.02037, 0.003333, 0.002503, 0.2207, 0.0025, 0.0026, 0.03813, 0.005529, 0.002503, 0.2207, 0.02037, 0.003333, 0.05564, 0.009172, 0.002503, 0.2207, 0.03813, 0.005529, 0.8334, 0.0545, 0.6847, 0.214, 0.8198, 0.04284, 0.8574, 0.08093, 0.6847, 0.214, 0.8459, 0.06722, 0.8677, 0.09554, 0.6847, 0.214, 0.8574, 0.08093, 0.8768, 0.1109, 0.6847, 0.214, 0.8677, 0.09554, 0.8846, 0.127, 0.6847, 0.214, 0.8768, 0.1109, 0.8911, 0.1437, 0.6847, 0.214, 0.8846, 0.127, 0.8962, 0.1609, 0.6847, 0.214, 0.8911, 0.1437, 0.8998, 0.1784, 0.6847, 0.214, 0.8962, 0.1609, 0.902, 0.1961, 0.6847, 0.214, 0.8998, 0.1784, 0.9027, 0.214, 0.6847, 0.214, 0.902, 0.1961, 0.7574, 0.008423, 0.6847, 0.214, 0.7403, 0.003152, 0.774, 0.01508, 0.6847, 0.214, 0.7574, 0.008423, 0.79, 0.02307, 0.6847, 0.214, 0.774, 0.01508, 0.8459, 0.06722, 0.6847, 0.214, 0.8334, 0.0545, 0.8053, 0.03235, 0.6847, 0.214, 0.79, 0.02307, 0.8198, 0.04284, 0.6847, 0.214, 0.8053, 0.03235, 0.8334, 0.0545, 0.6847, 0.214, 0.8198, 0.04284, 0.8574, 0.08093, 0.6847, 0.214, 0.8459, 0.06722, 0.8677, 0.09554, 0.6847, 0.214, 0.8574, 0.08093, 0.8768, 0.1109, 0.6847, 0.214, 0.8677, 0.09554, 0.8846, 0.127, 0.6847, 0.214, 0.8768, 0.1109, 0.8911, 0.1437, 0.6847, 0.214, 0.8846, 0.127, 0.8962, 0.1609, 0.6847, 0.214, 0.8911, 0.1437, 0.8998, 0.1784, 0.6847, 0.214, 0.8962, 0.1609, 0.902, 0.1961, 0.6847, 0.214, 0.8998, 0.1784, 0.9027, 0.214, 0.6847, 0.214, 0.902, 0.1961, 0.7574, 0.008423, 0.6847, 0.214, 0.7403, 0.003152, 0.774, 0.01508, 0.6847, 0.214, 0.7574, 0.008423, 0.79, 0.02307, 0.6847, 0.214, 0.774, 0.01508, 0.8459, 0.06722, 0.6847, 0.214, 0.8334, 0.0545, 0.8053, 0.03235, 0.6847, 0.214, 0.79, 0.02307, 0.8198, 0.04284, 0.6847, 0.214, 0.8053, 0.03235, 0.8334, 0.0545, 0.6847, 0.214, 0.8198, 0.04284, 0.8574, 0.08093, 0.6847, 0.214, 0.8459, 0.06722, 0.8677, 0.09554, 0.6847, 0.214, 0.8574, 0.08093, 0.8768, 0.1109, 0.6847, 0.214, 0.8677, 0.09554, 0.8846, 0.127, 0.6847, 0.214, 0.8768, 0.1109, 0.8911, 0.1437, 0.6847, 0.214, 0.8846, 0.127, 0.8962, 0.1609, 0.6847, 0.214, 0.8911, 0.1437, 0.8998, 0.1784, 0.6847, 0.214, 0.8962, 0.1609, 0.902, 0.1961, 0.6847, 0.214, 0.8998, 0.1784, 0.9027, 0.214, 0.6847, 0.214, 0.902, 0.1961, 0.7574, 0.008423, 0.6847, 0.214, 0.7403, 0.003152, 0.774, 0.01508, 0.6847, 0.214, 0.7574, 0.008423, 0.79, 0.02307, 0.6847, 0.214, 0.774, 0.01508, 0.8459, 0.06722, 0.6847, 0.214, 0.8334, 0.0545, 0.8053, 0.03235, 0.6847, 0.214, 0.79, 0.02307, 0.8198, 0.04284, 0.6847, 0.214, 0.8053, 0.03235, 0.8334, 0.0545, 0.6847, 0.214, 0.8198, 0.04284, 0.8574, 0.08093, 0.6847, 0.214, 0.8459, 0.06722, 0.8677, 0.09554, 0.6847, 0.214, 0.8574, 0.08093, 0.8768, 0.1109, 0.6847, 0.214, 0.8677, 0.09554, 0.8846, 0.127, 0.6847, 0.214, 0.8768, 0.1109, 0.8911, 0.1437, 0.6847, 0.214, 0.8846, 0.127, 0.8962, 0.1609, 0.6847, 0.214, 0.8911, 0.1437, 0.8998, 0.1784, 0.6847, 0.214, 0.8962, 0.1609, 0.902, 0.1961, 0.6847, 0.214, 0.8998, 0.1784, 0.9027, 0.214, 0.6847, 0.214, 0.902, 0.1961, 0.7574, 0.008423, 0.6847, 0.214, 0.7403, 0.003152, 0.774, 0.01508, 0.6847, 0.214, 0.7574, 0.008423, 0.79, 0.02307, 0.6847, 0.214, 0.774, 0.01508, 0.8459, 0.06722, 0.6847, 0.214, 0.8334, 0.0545, 0.8053, 0.03235, 0.6847, 0.214, 0.79, 0.02307, 0.8198, 0.04284, 0.6847, 0.214, 0.8053, 0.03235, 0.2505, 0.1737, 0.3856, 0.002501, 0.265, 0.1842, 0.265, 0.1842, 0.3856, 0.002501, 0.2803, 0.1934, 0.2369, 0.162, 0.3856, 0.002501, 0.2505, 0.1737, 0.2243, 0.1493, 0.3856, 0.002501, 0.2369, 0.162, 0.2129, 0.1356, 0.3856, 0.002501, 0.2243, 0.1493, 0.2025, 0.121, 0.3856, 0.002501, 0.2129, 0.1356, 0.1934, 0.1056, 0.3856, 0.002501, 0.2025, 0.121, 0.1856, 0.08948, 0.3856, 0.002501, 0.1934, 0.1056, 0.1792, 0.0728, 0.3856, 0.002501, 0.1856, 0.08948, 0.1741, 0.05564, 0.3856, 0.002501, 0.1792, 0.0728, 0.1705, 0.03813, 0.3856, 0.002501, 0.1741, 0.05564, 0.1683, 0.02038, 0.3856, 0.002501, 0.1705, 0.03813, 0.1675, 0.002503, 0.3856, 0.002501, 0.1683, 0.02038, 0.3129, 0.2081, 0.3856, 0.002501, 0.33, 0.2134, 0.2963, 0.2014, 0.3856, 0.002501, 0.3129, 0.2081, 0.2803, 0.1934, 0.3856, 0.002501, 0.2963, 0.2014, 0.2505, 0.1737, 0.3856, 0.002501, 0.265, 0.1842, 0.265, 0.1842, 0.3856, 0.002501, 0.2803, 0.1934, 0.2369, 0.162, 0.3856, 0.002501, 0.2505, 0.1737, 0.2243, 0.1493, 0.3856, 0.002501, 0.2369, 0.162, 0.2129, 0.1356, 0.3856, 0.002501, 0.2243, 0.1493, 0.2025, 0.121, 0.3856, 0.002501, 0.2129, 0.1356, 0.1934, 0.1056, 0.3856, 0.002501, 0.2025, 0.121, 0.1856, 0.08948, 0.3856, 0.002501, 0.1934, 0.1056, 0.1792, 0.0728, 0.3856, 0.002501, 0.1856, 0.08948, 0.1741, 0.05564, 0.3856, 0.002501, 0.1792, 0.0728, 0.1705, 0.03813, 0.3856, 0.002501, 0.1741, 0.05564, 0.1683, 0.02038, 0.3856, 0.002501, 0.1705, 0.03813, 0.1675, 0.002503, 0.3856, 0.002501, 0.1683, 0.02038, 0.3129, 0.2081, 0.3856, 0.002501, 0.33, 0.2134, 0.2963, 0.2014, 0.3856, 0.002501, 0.3129, 0.2081, 0.2803, 0.1934, 0.3856, 0.002501, 0.2963, 0.2014, 0.2505, 0.1737, 0.3856, 0.002501, 0.265, 0.1842, 0.265, 0.1842, 0.3856, 0.002501, 0.2803, 0.1934, 0.2369, 0.162, 0.3856, 0.002501, 0.2505, 0.1737, 0.2243, 0.1493, 0.3856, 0.002501, 0.2369, 0.162, 0.2129, 0.1356, 0.3856, 0.002501, 0.2243, 0.1493, 0.2025, 0.121, 0.3856, 0.002501, 0.2129, 0.1356, 0.1934, 0.1056, 0.3856, 0.002501, 0.2025, 0.121, 0.1856, 0.08948, 0.3856, 0.002501, 0.1934, 0.1056, 0.1792, 0.0728, 0.3856, 0.002501, 0.1856, 0.08948, 0.1741, 0.05564, 0.3856, 0.002501, 0.1792, 0.0728, 0.1705, 0.03813, 0.3856, 0.002501, 0.1741, 0.05564, 0.1683, 0.02038, 0.3856, 0.002501, 0.1705, 0.03813, 0.1675, 0.002503, 0.3856, 0.002501, 0.1683, 0.02038, 0.3129, 0.2081, 0.3856, 0.002501, 0.33, 0.2134, 0.2963, 0.2014, 0.3856, 0.002501, 0.3129, 0.2081, 0.2803, 0.1934, 0.3856, 0.002501, 0.2963, 0.2014, 0.2505, 0.1737, 0.3856, 0.002501, 0.265, 0.1842, 0.265, 0.1842, 0.3856, 0.002501, 0.2803, 0.1934, 0.2369, 0.162, 0.3856, 0.002501, 0.2505, 0.1737, 0.2243, 0.1493, 0.3856, 0.002501, 0.2369, 0.162, 0.2129, 0.1356, 0.3856, 0.002501, 0.2243, 0.1493, 0.2025, 0.121, 0.3856, 0.002501, 0.2129, 0.1356, 0.1934, 0.1056, 0.3856, 0.002501, 0.2025, 0.121, 0.1856, 0.08948, 0.3856, 0.002501, 0.1934, 0.1056, 0.1792, 0.0728, 0.3856, 0.002501, 0.1856, 0.08948, 0.1741, 0.05564, 0.3856, 0.002501, 0.1792, 0.0728, 0.1705, 0.03813, 0.3856, 0.002501, 0.1741, 0.05564, 0.1683, 0.02038, 0.3856, 0.002501, 0.1705, 0.03813, 0.1675, 0.002503, 0.3856, 0.002501, 0.1683, 0.02038, 0.3129, 0.2081, 0.3856, 0.002501, 0.33, 0.2134, 0.2963, 0.2014, 0.3856, 0.002501, 0.3129, 0.2081, 0.2803, 0.1934, 0.3856, 0.002501, 0.2963, 0.2014, 0.7098, 0.08948, 0.5098, 0.002496, 0.7163, 0.07279, 0.7163, 0.07279, 0.5098, 0.002496, 0.7213, 0.05564, 0.702, 0.1056, 0.5098, 0.002496, 0.7098, 0.08948, 0.6929, 0.121, 0.5098, 0.002496, 0.702, 0.1056, 0.6826, 0.1356, 0.5098, 0.002496, 0.6929, 0.121, 0.6711, 0.1493, 0.5098, 0.002496, 0.6826, 0.1356, 0.6585, 0.162, 0.5098, 0.002496, 0.6711, 0.1493, 0.645, 0.1737, 0.5098, 0.002496, 0.6585, 0.162, 0.6305, 0.1842, 0.5098, 0.002496, 0.645, 0.1737, 0.6152, 0.1934, 0.5098, 0.002496, 0.6305, 0.1842, 0.5992, 0.2014, 0.5098, 0.002496, 0.6152, 0.1934, 0.5826, 0.2081, 0.5098, 0.002496, 0.5992, 0.2014, 0.5655, 0.2134, 0.5098, 0.002496, 0.5826, 0.2081, 0.7272, 0.02037, 0.5098, 0.002496, 0.7279, 0.002499, 0.725, 0.03812, 0.5098, 0.002496, 0.7272, 0.02037, 0.7213, 0.05564, 0.5098, 0.002496, 0.725, 0.03812, 0.7098, 0.08948, 0.5098, 0.002496, 0.7163, 0.07279, 0.7163, 0.07279, 0.5098, 0.002496, 0.7213, 0.05564, 0.702, 0.1056, 0.5098, 0.002496, 0.7098, 0.08948, 0.6929, 0.121, 0.5098, 0.002496, 0.702, 0.1056, 0.6826, 0.1356, 0.5098, 0.002496, 0.6929, 0.121, 0.6711, 0.1493, 0.5098, 0.002496, 0.6826, 0.1356, 0.6585, 0.162, 0.5098, 0.002496, 0.6711, 0.1493, 0.645, 0.1737, 0.5098, 0.002496, 0.6585, 0.162, 0.6305, 0.1842, 0.5098, 0.002496, 0.645, 0.1737, 0.6152, 0.1934, 0.5098, 0.002496, 0.6305, 0.1842, 0.5992, 0.2014, 0.5098, 0.002496, 0.6152, 0.1934, 0.5826, 0.2081, 0.5098, 0.002496, 0.5992, 0.2014, 0.5655, 0.2134, 0.5098, 0.002496, 0.5826, 0.2081, 0.7272, 0.02037, 0.5098, 0.002496, 0.7279, 0.002499, 0.725, 0.03812, 0.5098, 0.002496, 0.7272, 0.02037, 0.7213, 0.05564, 0.5098, 0.002496, 0.725, 0.03812, 0.7098, 0.08948, 0.5098, 0.002496, 0.7163, 0.07279, 0.7163, 0.07279, 0.5098, 0.002496, 0.7213, 0.05564, 0.702, 0.1056, 0.5098, 0.002496, 0.7098, 0.08948, 0.6929, 0.121, 0.5098, 0.002496, 0.702, 0.1056, 0.6826, 0.1356, 0.5098, 0.002496, 0.6929, 0.121, 0.6711, 0.1493, 0.5098, 0.002496, 0.6826, 0.1356, 0.6585, 0.162, 0.5098, 0.002496, 0.6711, 0.1493, 0.645, 0.1737, 0.5098, 0.002496, 0.6585, 0.162, 0.6305, 0.1842, 0.5098, 0.002496, 0.645, 0.1737, 0.6152, 0.1934, 0.5098, 0.002496, 0.6305, 0.1842, 0.5992, 0.2014, 0.5098, 0.002496, 0.6152, 0.1934, 0.5826, 0.2081, 0.5098, 0.002496, 0.5992, 0.2014, 0.5655, 0.2134, 0.5098, 0.002496, 0.5826, 0.2081, 0.7272, 0.02037, 0.5098, 0.002496, 0.7279, 0.002499, 0.725, 0.03812, 0.5098, 0.002496, 0.7272, 0.02037, 0.7213, 0.05564, 0.5098, 0.002496, 0.725, 0.03812, 0.7098, 0.08948, 0.5098, 0.002496, 0.7163, 0.07279, 0.7163, 0.07279, 0.5098, 0.002496, 0.7213, 0.05564, 0.702, 0.1056, 0.5098, 0.002496, 0.7098, 0.08948, 0.6929, 0.121, 0.5098, 0.002496, 0.702, 0.1056, 0.6826, 0.1356, 0.5098, 0.002496, 0.6929, 0.121, 0.6711, 0.1493, 0.5098, 0.002496, 0.6826, 0.1356, 0.6585, 0.162, 0.5098, 0.002496, 0.6711, 0.1493, 0.645, 0.1737, 0.5098, 0.002496, 0.6585, 0.162, 0.6305, 0.1842, 0.5098, 0.002496, 0.645, 0.1737, 0.6152, 0.1934, 0.5098, 0.002496, 0.6305, 0.1842, 0.5992, 0.2014, 0.5098, 0.002496, 0.6152, 0.1934, 0.5826, 0.2081, 0.5098, 0.002496, 0.5992, 0.2014, 0.5655, 0.2134, 0.5098, 0.002496, 0.5826, 0.2081, 0.7272, 0.02037, 0.5098, 0.002496, 0.7279, 0.002499, 0.725, 0.03812, 0.5098, 0.002496, 0.7272, 0.02037, 0.7213, 0.05564, 0.5098, 0.002496, 0.725, 0.03812, 0.4701, 0.04285, 0.335, 0.214, 0.4556, 0.03235, 0.4556, 0.03235, 0.335, 0.214, 0.4403, 0.02308, 0.4837, 0.0545, 0.335, 0.214, 0.4701, 0.04285, 0.4962, 0.06722, 0.335, 0.214, 0.4837, 0.0545, 0.5077, 0.08094, 0.335, 0.214, 0.4962, 0.06722, 0.5181, 0.09554, 0.335, 0.214, 0.5077, 0.08094, 0.5271, 0.1109, 0.335, 0.214, 0.5181, 0.09554, 0.5349, 0.127, 0.335, 0.214, 0.5271, 0.1109, 0.5414, 0.1437, 0.335, 0.214, 0.5349, 0.127, 0.5465, 0.1609, 0.335, 0.214, 0.5414, 0.1437, 0.5501, 0.1784, 0.335, 0.214, 0.5465, 0.1609, 0.5523, 0.1961, 0.335, 0.214, 0.5501, 0.1784, 0.553, 0.214, 0.335, 0.214, 0.5523, 0.1961, 0.4077, 0.008431, 0.335, 0.214, 0.3906, 0.003161, 0.4243, 0.01508, 0.335, 0.214, 0.4077, 0.008431, 0.4403, 0.02308, 0.335, 0.214, 0.4243, 0.01508, 0.4701, 0.04285, 0.335, 0.214, 0.4556, 0.03235, 0.4556, 0.03235, 0.335, 0.214, 0.4403, 0.02308, 0.4837, 0.0545, 0.335, 0.214, 0.4701, 0.04285, 0.4962, 0.06722, 0.335, 0.214, 0.4837, 0.0545, 0.5077, 0.08094, 0.335, 0.214, 0.4962, 0.06722, 0.5181, 0.09554, 0.335, 0.214, 0.5077, 0.08094, 0.5271, 0.1109, 0.335, 0.214, 0.5181, 0.09554, 0.5349, 0.127, 0.335, 0.214, 0.5271, 0.1109, 0.5414, 0.1437, 0.335, 0.214, 0.5349, 0.127, 0.5465, 0.1609, 0.335, 0.214, 0.5414, 0.1437, 0.5501, 0.1784, 0.335, 0.214, 0.5465, 0.1609, 0.5523, 0.1961, 0.335, 0.214, 0.5501, 0.1784, 0.553, 0.214, 0.335, 0.214, 0.5523, 0.1961, 0.4077, 0.008431, 0.335, 0.214, 0.3906, 0.003161, 0.4243, 0.01508, 0.335, 0.214, 0.4077, 0.008431, 0.4403, 0.02308, 0.335, 0.214, 0.4243, 0.01508, 0.4701, 0.04285, 0.335, 0.214, 0.4556, 0.03235, 0.4556, 0.03235, 0.335, 0.214, 0.4403, 0.02308, 0.4837, 0.0545, 0.335, 0.214, 0.4701, 0.04285, 0.4962, 0.06722, 0.335, 0.214, 0.4837, 0.0545, 0.5077, 0.08094, 0.335, 0.214, 0.4962, 0.06722, 0.5181, 0.09554, 0.335, 0.214, 0.5077, 0.08094, 0.5271, 0.1109, 0.335, 0.214, 0.5181, 0.09554, 0.5349, 0.127, 0.335, 0.214, 0.5271, 0.1109, 0.5414, 0.1437, 0.335, 0.214, 0.5349, 0.127, 0.5465, 0.1609, 0.335, 0.214, 0.5414, 0.1437, 0.5501, 0.1784, 0.335, 0.214, 0.5465, 0.1609, 0.5523, 0.1961, 0.335, 0.214, 0.5501, 0.1784, 0.553, 0.214, 0.335, 0.214, 0.5523, 0.1961, 0.4077, 0.008431, 0.335, 0.214, 0.3906, 0.003161, 0.4243, 0.01508, 0.335, 0.214, 0.4077, 0.008431, 0.4403, 0.02308, 0.335, 0.214, 0.4243, 0.01508, 0.4701, 0.04285, 0.335, 0.214, 0.4556, 0.03235, 0.4556, 0.03235, 0.335, 0.214, 0.4403, 0.02308, 0.4837, 0.0545, 0.335, 0.214, 0.4701, 0.04285, 0.4962, 0.06722, 0.335, 0.214, 0.4837, 0.0545, 0.5077, 0.08094, 0.335, 0.214, 0.4962, 0.06722, 0.5181, 0.09554, 0.335, 0.214, 0.5077, 0.08094, 0.5271, 0.1109, 0.335, 0.214, 0.5181, 0.09554, 0.5349, 0.127, 0.335, 0.214, 0.5271, 0.1109, 0.5414, 0.1437, 0.335, 0.214, 0.5349, 0.127, 0.5465, 0.1609, 0.335, 0.214, 0.5414, 0.1437, 0.5501, 0.1784, 0.335, 0.214, 0.5465, 0.1609, 0.5523, 0.1961, 0.335, 0.214, 0.5501, 0.1784, 0.553, 0.214, 0.335, 0.214, 0.5523, 0.1961, 0.4077, 0.008431, 0.335, 0.214, 0.3906, 0.003161, 0.4243, 0.01508, 0.335, 0.214, 0.4077, 0.008431, 0.4403, 0.02308, 0.335, 0.214, 0.4243, 0.01508, 0.08948, 0.02069, 0.002503, 0.2207, 0.07279, 0.01424, 0.07279, 0.01424, 0.002503, 0.2207, 0.05564, 0.009172, 0.1056, 0.02849, 0.002503, 0.2207, 0.08948, 0.02069, 0.121, 0.03759, 0.002503, 0.2207, 0.1056, 0.02849, 0.1356, 0.04791, 0.002503, 0.2207, 0.121, 0.03759, 0.1493, 0.0594, 0.002503, 0.2207, 0.1356, 0.04791, 0.162, 0.07197, 0.002503, 0.2207, 0.1493, 0.0594, 0.1737, 0.08555, 0.002503, 0.2207, 0.162, 0.07197, 0.1842, 0.1, 0.002503, 0.2207, 0.1737, 0.08555, 0.1934, 0.1153, 0.002503, 0.2207, 0.1842, 0.1, 0.2014, 0.1313, 0.002503, 0.2207, 0.1934, 0.1153, 0.2081, 0.1479, 0.002503, 0.2207, 0.2014, 0.1313, 0.2134, 0.165, 0.002503, 0.2207, 0.2081, 0.1479, 0.02037, 0.003333, 0.002503, 0.2207, 0.0025, 0.0026, 0.03813, 0.005529, 0.002503, 0.2207, 0.02037, 0.003333, 0.05564, 0.009172, 0.002503, 0.2207, 0.03813, 0.005529, 0.08948, 0.02069, 0.002503, 0.2207, 0.07279, 0.01424, 0.07279, 0.01424, 0.002503, 0.2207, 0.05564, 0.009172, 0.1056, 0.02849, 0.002503, 0.2207, 0.08948, 0.02069, 0.121, 0.03759, 0.002503, 0.2207, 0.1056, 0.02849, 0.1356, 0.04791, 0.002503, 0.2207, 0.121, 0.03759, 0.1493, 0.0594, 0.002503, 0.2207, 0.1356, 0.04791, 0.162, 0.07197, 0.002503, 0.2207, 0.1493, 0.0594, 0.1737, 0.08555, 0.002503, 0.2207, 0.162, 0.07197, 0.1842, 0.1, 0.002503, 0.2207, 0.1737, 0.08555, 0.1934, 0.1153, 0.002503, 0.2207, 0.1842, 0.1, 0.2014, 0.1313, 0.002503, 0.2207, 0.1934, 0.1153, 0.2081, 0.1479, 0.002503, 0.2207, 0.2014, 0.1313, 0.2134, 0.165, 0.002503, 0.2207, 0.2081, 0.1479, 0.02037, 0.003333, 0.002503, 0.2207, 0.0025, 0.0026, 0.03813, 0.005529, 0.002503, 0.2207, 0.02037, 0.003333, 0.05564, 0.009172, 0.002503, 0.2207, 0.03813, 0.005529, 0.08948, 0.02069, 0.002503, 0.2207, 0.07279, 0.01424, 0.07279, 0.01424, 0.002503, 0.2207, 0.05564, 0.009172, 0.1056, 0.02849, 0.002503, 0.2207, 0.08948, 0.02069, 0.121, 0.03759, 0.002503, 0.2207, 0.1056, 0.02849, 0.1356, 0.04791, 0.002503, 0.2207, 0.121, 0.03759, 0.1493, 0.0594, 0.002503, 0.2207, 0.1356, 0.04791, 0.162, 0.07197, 0.002503, 0.2207, 0.1493, 0.0594, 0.1737, 0.08555, 0.002503, 0.2207, 0.162, 0.07197, 0.1842, 0.1, 0.002503, 0.2207, 0.1737, 0.08555, 0.1934, 0.1153, 0.002503, 0.2207, 0.1842, 0.1, 0.2014, 0.1313, 0.002503, 0.2207, 0.1934, 0.1153, 0.2081, 0.1479, 0.002503, 0.2207, 0.2014, 0.1313, 0.2134, 0.165, 0.002503, 0.2207, 0.2081, 0.1479, 0.02037, 0.003333, 0.002503, 0.2207, 0.0025, 0.0026, 0.03813, 0.005529, 0.002503, 0.2207, 0.02037, 0.003333, 0.05564, 0.009172, 0.002503, 0.2207, 0.03813, 0.005529, 0.08948, 0.02069, 0.002503, 0.2207, 0.07279, 0.01424, 0.07279, 0.01424, 0.002503, 0.2207, 0.05564, 0.009172, 0.1056, 0.02849, 0.002503, 0.2207, 0.08948, 0.02069, 0.121, 0.03759, 0.002503, 0.2207, 0.1056, 0.02849, 0.1356, 0.04791, 0.002503, 0.2207, 0.121, 0.03759, 0.1493, 0.0594, 0.002503, 0.2207, 0.1356, 0.04791, 0.162, 0.07197, 0.002503, 0.2207, 0.1493, 0.0594, 0.1737, 0.08555, 0.002503, 0.2207, 0.162, 0.07197, 0.1842, 0.1, 0.002503, 0.2207, 0.1737, 0.08555, 0.1934, 0.1153, 0.002503, 0.2207, 0.1842, 0.1, 0.2014, 0.1313, 0.002503, 0.2207, 0.1934, 0.1153, 0.2081, 0.1479, 0.002503, 0.2207, 0.2014, 0.1313, 0.2134, 0.165, 0.002503, 0.2207, 0.2081, 0.1479, 0.02037, 0.003333, 0.002503, 0.2207, 0.0025, 0.0026, 0.03813, 0.005529, 0.002503, 0.2207, 0.02037, 0.003333, 0.05564, 0.009172, 0.002503, 0.2207, 0.03813, 0.005529])
me_box_002.materials.append(mat_opm0041_001)
me_box_002.update()
me_box_002.normals_split_custom_set([tuple(v) for v in zip(*[iter([0.0, 0.0, 1.0, 0.0, 0.0, 1.0, 0.0, 0.0, 1.0, -1.0, 0.0, 0.0, -1.0, 0.0, 0.0, -1.0, 0.0, 0.0, 0.0, 1.0, 0.0, 0.0, 1.0, 0.0, 0.0, 1.0, 0.0, 1.0, 0.0, 0.0, 1.0, 0.0, 0.0, 1.0, 0.0, 0.0, 0.0, -1.0, 0.0, 0.0, -1.0, 0.0, 0.0, -1.0, 0.0, 0.0, 0.0, 1.0, 0.0, 0.0, 1.0, 0.0, 0.0, 1.0, -1.0, 0.0, 0.0, -1.0, 0.0, 0.0, -1.0, 0.0, 0.0, 0.0, 1.0, 0.0, 0.0, 1.0, 0.0, 0.0, 1.0, 0.0, 1.0, 0.0, 0.0, 1.0, 0.0, 0.0, 1.0, 0.0, 0.0, 0.0, -1.0, 0.0, 0.0, -1.0, 0.0, 0.0, -1.0, 0.0, -0.9538, -0.2481, 0.1695, 4.443e-06, 5.459e-06, 1.0, -0.9761, 0.1358, 0.1695, -0.499, -0.8498, 0.1695, 4.443e-06, 5.459e-06, 1.0, -0.7863, -0.5942, 0.1695, -0.1358, -0.9761, 0.1695, 4.443e-06, 5.459e-06, 1.0, -0.499, -0.8498, 0.1695, 0.2481, -0.9538, 0.1695, 4.443e-06, 5.459e-06, 1.0, -0.1358, -0.9761, 0.1695, 0.5942, -0.7863, 0.1695, 4.443e-06, 5.459e-06, 1.0, 0.2481, -0.9538, 0.1695, 0.8498, -0.499, 0.1695, 4.443e-06, 5.459e-06, 1.0, 0.5942, -0.7863, 0.1695, 0.9761, -0.1358, 0.1695, 4.443e-06, 5.459e-06, 1.0, 0.8498, -0.499, 0.1695, 0.9538, 0.2481, 0.1695, 4.443e-06, 5.459e-06, 1.0, 0.9761, -0.1358, 0.1695, 0.7863, 0.5942, 0.1695, 4.443e-06, 5.459e-06, 1.0, 0.9538, 0.2481, 0.1695, 0.499, 0.8498, 0.1695, 4.443e-06, 5.459e-06, 1.0, 0.7863, 0.5942, 0.1695, 0.1358, 0.9761, 0.1695, 4.443e-06, 5.459e-06, 1.0, 0.499, 0.8498, 0.1695, -0.2481, 0.9538, 0.1695, 4.443e-06, 5.459e-06, 1.0, 0.1358, 0.9761, 0.1695, -0.5942, 0.7863, 0.1695, 4.443e-06, 5.459e-06, 1.0, -0.2481, 0.9538, 0.1695, -0.7863, -0.5942, 0.1695, 4.443e-06, 5.459e-06, 1.0, -0.9538, -0.2481, 0.1695, -0.8498, 0.499, 0.1695, 4.443e-06, 5.459e-06, 1.0, -0.5942, 0.7863, 0.1695, -0.9761, 0.1358, 0.1695, 4.443e-06, 5.459e-06, 1.0, -0.8498, 0.499, 0.1695, -0.4871, -0.8567, 0.1695, 4.655e-07, 5.946e-06, 1.0, -0.7779, -0.6051, 0.1695, -0.7779, -0.6051, 0.1695, 4.655e-07, 5.946e-06, 1.0, -0.9502, -0.2613, 0.1695, -0.1222, -0.9779, 0.1695, 4.655e-07, 5.946e-06, 1.0, -0.4871, -0.8567, 0.1695, 0.2613, -0.9502, 0.1695, 4.655e-07, 5.946e-06, 1.0, -0.1222, -0.9779, 0.1695, 0.6051, -0.7779, 0.1695, 4.655e-07, 5.946e-06, 1.0, 0.2613, -0.9502, 0.1695, 0.8567, -0.4871, 0.1695, 4.655e-07, 5.946e-06, 1.0, 0.6051, -0.7779, 0.1695, 0.9779, -0.1222, 0.1695, 4.655e-07, 5.946e-06, 1.0, 0.8567, -0.4871, 0.1695, 0.9502, 0.2613, 0.1695, 4.655e-07, 5.946e-06, 1.0, 0.9779, -0.1222, 0.1695, 0.7779, 0.6051, 0.1695, 4.655e-07, 5.946e-06, 1.0, 0.9502, 0.2613, 0.1695, 0.4871, 0.8567, 0.1695, 4.655e-07, 5.946e-06, 1.0, 0.7779, 0.6051, 0.1695, 0.1222, 0.9779, 0.1695, 4.655e-07, 5.946e-06, 1.0, 0.4871, 0.8567, 0.1695, -0.2613, 0.9502, 0.1695, 4.655e-07, 5.946e-06, 1.0, 0.1222, 0.9779, 0.1695, -0.6051, 0.7779, 0.1695, 4.655e-07, 5.946e-06, 1.0, -0.2613, 0.9502, 0.1695, -0.8567, 0.4871, 0.1695, 4.655e-07, 5.946e-06, 1.0, -0.6051, 0.7779, 0.1695, -0.9779, 0.1222, 0.1695, 4.655e-07, 5.946e-06, 1.0, -0.8567, 0.4871, 0.1695, -0.9502, -0.2613, 0.1695, 4.655e-07, 5.946e-06, 1.0, -0.9779, 0.1222, 0.1695, -0.1478, -0.9744, 0.1695, 2.751e-07, -1.693e-07, 1.0, -0.5094, -0.8436, 0.1695, -0.5094, -0.8436, 0.1695, 2.751e-07, -1.693e-07, 1.0, -0.7935, -0.5845, 0.1695, 0.2363, -0.9568, 0.1695, 2.751e-07, -1.693e-07, 1.0, -0.1478, -0.9744, 0.1695, 0.5845, -0.7935, 0.1695, 2.751e-07, -1.693e-07, 1.0, 0.2363, -0.9568, 0.1695, 0.8436, -0.5094, 0.1695, 2.751e-07, -1.693e-07, 1.0, 0.5845, -0.7935, 0.1695, 0.9744, -0.1478, 0.1695, 2.751e-07, -1.693e-07, 1.0, 0.8436, -0.5094, 0.1695, 0.9568, 0.2363, 0.1695, 2.751e-07, -1.693e-07, 1.0, 0.9744, -0.1478, 0.1695, 0.7935, 0.5845, 0.1695, 2.751e-07, -1.693e-07, 1.0, 0.9568, 0.2363, 0.1695, 0.5094, 0.8436, 0.1695, 2.751e-07, -1.693e-07, 1.0, 0.7935, 0.5845, 0.1695, 0.1478, 0.9744, 0.1695, 2.751e-07, -1.693e-07, 1.0, 0.5094, 0.8436, 0.1695, -0.2363, 0.9568, 0.1695, 2.751e-07, -1.693e-07, 1.0, 0.1478, 0.9744, 0.1695, -0.5845, 0.7935, 0.1695, 2.751e-07, -1.693e-07, 1.0, -0.2363, 0.9568, 0.1695, -0.8436, 0.5094, 0.1695, 2.751e-07, -1.693e-07, 1.0, -0.5845, 0.7935, 0.1695, -0.9744, 0.1478, 0.1695, 2.751e-07, -1.693e-07, 1.0, -0.8436, 0.5094, 0.1695, -0.9568, -0.2363, 0.1695, 2.751e-07, -1.693e-07, 1.0, -0.9744, 0.1478, 0.1695, -0.7935, -0.5845, 0.1695, 2.751e-07, -1.693e-07, 1.0, -0.9568, -0.2363, 0.1695, -0.5773, 0.7987, 0.1695, 3.905e-06, 4.528e-06, 1.0, -0.2277, 0.9589, 0.1695, -0.2277, 0.9589, 0.1695, 3.905e-06, 4.528e-06, 1.0, 0.1566, 0.973, 0.1695, -0.839, 0.517, 0.1695, 3.905e-06, 4.528e-06, 1.0, -0.5773, 0.7987, 0.1695, -0.973, 0.1566, 0.1695, 3.905e-06, 4.528e-06, 1.0, -0.839, 0.517, 0.1695, -0.9589, -0.2277, 0.1695, 3.905e-06, 4.528e-06, 1.0, -0.973, 0.1566, 0.1695, -0.7987, -0.5773, 0.1695, 3.905e-06, 4.528e-06, 1.0, -0.9589, -0.2277, 0.1695, -0.517, -0.839, 0.1695, 3.905e-06, 4.528e-06, 1.0, -0.7987, -0.5773, 0.1695, -0.1566, -0.973, 0.1695, 3.905e-06, 4.528e-06, 1.0, -0.517, -0.839, 0.1695, 0.2277, -0.9589, 0.1695, 3.905e-06, 4.528e-06, 1.0, -0.1566, -0.973, 0.1695, 0.5773, -0.7987, 0.1695, 3.905e-06, 4.528e-06, 1.0, 0.2277, -0.9589, 0.1695, 0.839, -0.517, 0.1695, 3.905e-06, 4.528e-06, 1.0, 0.5773, -0.7987, 0.1695, 0.973, -0.1566, 0.1695, 3.905e-06, 4.528e-06, 1.0, 0.839, -0.517, 0.1695, 0.9589, 0.2277, 0.1695, 3.905e-06, 4.528e-06, 1.0, 0.973, -0.1566, 0.1695, 0.7987, 0.5773, 0.1695, 3.905e-06, 4.528e-06, 1.0, 0.9589, 0.2277, 0.1695, 0.517, 0.839, 0.1695, 3.905e-06, 4.528e-06, 1.0, 0.7987, 0.5773, 0.1695, 0.1566, 0.973, 0.1695, 3.905e-06, 4.528e-06, 1.0, 0.517, 0.839, 0.1695, -0.9234, -0.3443, 0.1695, -1.384e-05, 1.054e-05, 1.0, -0.9849, 0.03534, 0.1695, -0.9849, 0.03534, 0.1695, -1.384e-05, 1.054e-05, 1.0, -0.8964, 0.4096, 0.1695, -0.7214, -0.6714, 0.1695, -1.384e-05, 1.054e-05, 1.0, -0.9234, -0.3443, 0.1695, -0.4096, -0.8964, 0.1695, -1.384e-05, 1.054e-05, 1.0, -0.7214, -0.6714, 0.1695, -0.03534, -0.9849, 0.1695, -1.384e-05, 1.054e-05, 1.0, -0.4096, -0.8964, 0.1695, 0.3443, -0.9234, 0.1695, -1.384e-05, 1.054e-05, 1.0, -0.03534, -0.9849, 0.1695, 0.6714, -0.7214, 0.1695, -1.384e-05, 1.054e-05, 1.0, 0.3443, -0.9234, 0.1695, 0.8964, -0.4096, 0.1695, -1.384e-05, 1.054e-05, 1.0, 0.6714, -0.7214, 0.1695, 0.9849, -0.03534, 0.1695, -1.384e-05, 1.054e-05, 1.0, 0.8964, -0.4096, 0.1695, 0.9234, 0.3443, 0.1695, -1.384e-05, 1.054e-05, 1.0, 0.9849, -0.03534, 0.1695, 0.7214, 0.6714, 0.1695, -1.384e-05, 1.054e-05, 1.0, 0.9234, 0.3443, 0.1695, 0.4096, 0.8964, 0.1695, -1.384e-05, 1.054e-05, 1.0, 0.7214, 0.6714, 0.1695, 0.03534, 0.9849, 0.1695, -1.384e-05, 1.054e-05, 1.0, 0.4096, 0.8964, 0.1695, -0.3443, 0.9234, 0.1695, -1.384e-05, 1.054e-05, 1.0, 0.03534, 0.9849, 0.1695, -0.6714, 0.7214, 0.1695, -1.384e-05, 1.054e-05, 1.0, -0.3443, 0.9234, 0.1695, -0.8964, 0.4096, 0.1695, -1.384e-05, 1.054e-05, 1.0, -0.6714, 0.7214, 0.1695, 0.7768, -0.6065, 0.1695, 3.333e-06, -4.211e-06, 1.0, 0.4856, -0.8576, 0.1695, 0.9781, 0.1204, 0.1695, 3.333e-06, -4.211e-06, 1.0, 0.9498, -0.2631, 0.1695, 0.8576, 0.4856, 0.1695, 3.333e-06, -4.211e-06, 1.0, 0.9781, 0.1204, 0.1695, 0.6065, 0.7768, 0.1695, 3.333e-06, -4.211e-06, 1.0, 0.8576, 0.4856, 0.1695, 0.2631, 0.9498, 0.1695, 3.333e-06, -4.211e-06, 1.0, 0.6065, 0.7768, 0.1695, -0.1204, 0.9781, 0.1695, 3.333e-06, -4.211e-06, 1.0, 0.2631, 0.9498, 0.1695, -0.4856, 0.8576, 0.1695, 3.333e-06, -4.211e-06, 1.0, -0.1204, 0.9781, 0.1695, -0.7768, 0.6065, 0.1695, 3.333e-06, -4.211e-06, 1.0, -0.4856, 0.8576, 0.1695, -0.9498, 0.2631, 0.1695, 3.333e-06, -4.211e-06, 1.0, -0.7768, 0.6065, 0.1695, -0.9781, -0.1204, 0.1695, 3.333e-06, -4.211e-06, 1.0, -0.9498, 0.2631, 0.1695, -0.8576, -0.4856, 0.1695, 3.333e-06, -4.211e-06, 1.0, -0.9781, -0.1204, 0.1695, -0.6065, -0.7768, 0.1695, 3.333e-06, -4.211e-06, 1.0, -0.8576, -0.4856, 0.1695, -0.2631, -0.9498, 0.1695, 3.333e-06, -4.211e-06, 1.0, -0.6065, -0.7768, 0.1695, 0.9498, -0.2631, 0.1695, 3.333e-06, -4.211e-06, 1.0, 0.7768, -0.6065, 0.1695, 0.1204, -0.9781, 0.1695, 3.333e-06, -4.211e-06, 1.0, -0.2631, -0.9498, 0.1695, 0.4856, -0.8576, 0.1695, 3.333e-06, -4.211e-06, 1.0, 0.1204, -0.9781, 0.1695, -0.4901, -0.855, 0.1695, -6.348e-08, -8.464e-08, 1.0, -0.78, -0.6024, 0.1695, 0.2581, -0.9511, 0.1695, -6.348e-08, -8.464e-08, 1.0, -0.1255, -0.9775, 0.1695, 0.6024, -0.78, 0.1695, -6.348e-08, -8.464e-08, 1.0, 0.2581, -0.9511, 0.1695, 0.855, -0.4901, 0.1695, -6.348e-08, -8.464e-08, 1.0, 0.6024, -0.78, 0.1695, 0.9775, -0.1255, 0.1695, -6.348e-08, -8.464e-08, 1.0, 0.855, -0.4901, 0.1695, 0.9511, 0.2581, 0.1695, -6.348e-08, -8.464e-08, 1.0, 0.9775, -0.1255, 0.1695, 0.78, 0.6024, 0.1695, -6.348e-08, -8.464e-08, 1.0, 0.9511, 0.2581, 0.1695, 0.4901, 0.855, 0.1695, -6.348e-08, -8.464e-08, 1.0, 0.78, 0.6024, 0.1695, 0.1255, 0.9775, 0.1695, -6.348e-08, -8.464e-08, 1.0, 0.4901, 0.855, 0.1695, -0.2581, 0.9511, 0.1695, -6.348e-08, -8.464e-08, 1.0, 0.1255, 0.9775, 0.1695, -0.6024, 0.78, 0.1695, -6.348e-08, -8.464e-08, 1.0, -0.2581, 0.9511, 0.1695, -0.855, 0.4901, 0.1695, -6.348e-08, -8.464e-08, 1.0, -0.6024, 0.78, 0.1695, -0.9775, 0.1255, 0.1695, -6.348e-08, -8.464e-08, 1.0, -0.855, 0.4901, 0.1695, -0.1255, -0.9775, 0.1695, -6.348e-08, -8.464e-08, 1.0, -0.4901, -0.855, 0.1695, -0.9511, -0.2581, 0.1695, -6.348e-08, -8.464e-08, 1.0, -0.9775, 0.1255, 0.1695, -0.78, -0.6024, 0.1695, -6.348e-08, -8.464e-08, 1.0, -0.9511, -0.2581, 0.1695, -0.3498, -0.9213, 0.1695, 2.962e-07, 4.655e-07, 1.0, -0.6758, -0.7173, 0.1695, 0.4041, -0.8989, 0.1695, 2.962e-07, 4.655e-07, 1.0, 0.02938, -0.9851, 0.1695, 0.7173, -0.6758, 0.1695, 2.962e-07, 4.655e-07, 1.0, 0.4041, -0.8989, 0.1695, 0.9213, -0.3498, 0.1695, 2.962e-07, 4.655e-07, 1.0, 0.7173, -0.6758, 0.1695, 0.9851, 0.02938, 0.1695, 2.962e-07, 4.655e-07, 1.0, 0.9213, -0.3498, 0.1695, 0.8989, 0.4041, 0.1695, 2.962e-07, 4.655e-07, 1.0, 0.9851, 0.02938, 0.1695, 0.6758, 0.7173, 0.1695, 2.962e-07, 4.655e-07, 1.0, 0.8989, 0.4041, 0.1695, 0.3498, 0.9213, 0.1695, 2.962e-07, 4.655e-07, 1.0, 0.6758, 0.7173, 0.1695, -0.02938, 0.9851, 0.1695, 2.962e-07, 4.655e-07, 1.0, 0.3498, 0.9213, 0.1695, -0.4041, 0.8989, 0.1695, 2.962e-07, 4.655e-07, 1.0, -0.02938, 0.9851, 0.1695, -0.7173, 0.6758, 0.1695, 2.962e-07, 4.655e-07, 1.0, -0.4041, 0.8989, 0.1695, -0.9213, 0.3498, 0.1695, 2.962e-07, 4.655e-07, 1.0, -0.7173, 0.6758, 0.1695, -0.9851, -0.02938, 0.1695, 2.962e-07, 4.655e-07, 1.0, -0.9213, 0.3498, 0.1695, 0.02938, -0.9851, 0.1695, 2.962e-07, 4.655e-07, 1.0, -0.3498, -0.9213, 0.1695, -0.8989, -0.4041, 0.1695, 2.962e-07, 4.655e-07, 1.0, -0.9851, -0.02938, 0.1695, -0.6758, -0.7173, 0.1695, 2.962e-07, 4.655e-07, 1.0, -0.8989, -0.4041, 0.1695, 0.9544, -0.2456, 0.1695, 3.174e-07, -5.924e-07, 1.0, 0.7878, -0.5922, 0.1695, 0.8486, 0.5012, 0.1695, 3.174e-07, -5.924e-07, 1.0, 0.9758, 0.1383, 0.1695, 0.5922, 0.7878, 0.1695, 3.174e-07, -5.924e-07, 1.0, 0.8486, 0.5012, 0.1695, 0.2456, 0.9544, 0.1695, 3.174e-07, -5.924e-07, 1.0, 0.5922, 0.7878, 0.1695, -0.1383, 0.9758, 0.1695, 3.174e-07, -5.924e-07, 1.0, 0.2456, 0.9544, 0.1695, -0.5012, 0.8486, 0.1695, 3.174e-07, -5.924e-07, 1.0, -0.1383, 0.9758, 0.1695, -0.7878, 0.5922, 0.1695, 3.174e-07, -5.924e-07, 1.0, -0.5012, 0.8486, 0.1695, -0.9544, 0.2456, 0.1695, 3.174e-07, -5.924e-07, 1.0, -0.7878, 0.5922, 0.1695, -0.9758, -0.1383, 0.1695, 3.174e-07, -5.924e-07, 1.0, -0.9544, 0.2456, 0.1695, -0.8486, -0.5012, 0.1695, 3.174e-07, -5.924e-07, 1.0, -0.9758, -0.1383, 0.1695, -0.5922, -0.7878, 0.1695, 3.174e-07, -5.924e-07, 1.0, -0.8486, -0.5012, 0.1695, -0.2456, -0.9544, 0.1695, 3.174e-07, -5.924e-07, 1.0, -0.5922, -0.7878, 0.1695, 0.1383, -0.9758, 0.1695, 3.174e-07, -5.924e-07, 1.0, -0.2456, -0.9544, 0.1695, 0.9758, 0.1383, 0.1695, 3.174e-07, -5.924e-07, 1.0, 0.9544, -0.2456, 0.1695, 0.5012, -0.8486, 0.1695, 3.174e-07, -5.924e-07, 1.0, 0.1383, -0.9758, 0.1695, 0.7878, -0.5922, 0.1695, 3.174e-07, -5.924e-07, 1.0, 0.5012, -0.8486, 0.1695, 0.5255, -0.8338, 0.1695, -2.777e-07, 2.539e-07, 1.0, 0.1664, -0.9714, 0.1695, 0.1664, -0.9714, 0.1695, -2.777e-07, 2.539e-07, 1.0, -0.218, -0.9611, 0.1695, 0.8045, -0.5692, 0.1695, -2.777e-07, 2.539e-07, 1.0, 0.5255, -0.8338, 0.1695, 0.9611, -0.218, 0.1695, -2.777e-07, 2.539e-07, 1.0, 0.8045, -0.5692, 0.1695, 0.9714, 0.1664, 0.1695, -2.777e-07, 2.539e-07, 1.0, 0.9611, -0.218, 0.1695, 0.8337, 0.5255, 0.1695, -2.777e-07, 2.539e-07, 1.0, 0.9714, 0.1664, 0.1695, 0.5692, 0.8045, 0.1695, -2.777e-07, 2.539e-07, 1.0, 0.8337, 0.5255, 0.1695, 0.218, 0.9611, 0.1695, -2.777e-07, 2.539e-07, 1.0, 0.5692, 0.8045, 0.1695, -0.1664, 0.9714, 0.1695, -2.777e-07, 2.539e-07, 1.0, 0.218, 0.9611, 0.1695, -0.5255, 0.8338, 0.1695, -2.777e-07, 2.539e-07, 1.0, -0.1664, 0.9714, 0.1695, -0.8045, 0.5692, 0.1695, -2.777e-07, 2.539e-07, 1.0, -0.5255, 0.8338, 0.1695, -0.9611, 0.218, 0.1695, -2.777e-07, 2.539e-07, 1.0, -0.8045, 0.5692, 0.1695, -0.9714, -0.1664, 0.1695, -2.777e-07, 2.539e-07, 1.0, -0.9611, 0.218, 0.1695, -0.8338, -0.5255, 0.1695, -2.777e-07, 2.539e-07, 1.0, -0.9714, -0.1664, 0.1695, -0.5692, -0.8045, 0.1695, -2.777e-07, 2.539e-07, 1.0, -0.8338, -0.5255, 0.1695, -0.218, -0.9611, 0.1695, -2.777e-07, 2.539e-07, 1.0, -0.5692, -0.8045, 0.1695, 0.8998, -0.4021, 0.1695, -6.348e-08, -3.597e-07, 1.0, 0.6774, -0.7158, 0.1695, 0.6774, -0.7158, 0.1695, -6.348e-08, -3.597e-07, 1.0, 0.3519, -0.9206, 0.1695, 0.9852, -0.02715, 0.1695, -6.348e-08, -3.597e-07, 1.0, 0.8998, -0.4021, 0.1695, 0.9206, 0.3519, 0.1695, -6.348e-08, -3.597e-07, 1.0, 0.9852, -0.02715, 0.1695, 0.7158, 0.6774, 0.1695, -6.348e-08, -3.597e-07, 1.0, 0.9206, 0.3519, 0.1695, 0.4021, 0.8998, 0.1695, -6.348e-08, -3.597e-07, 1.0, 0.7158, 0.6774, 0.1695, 0.02715, 0.9852, 0.1695, -6.348e-08, -3.597e-07, 1.0, 0.4021, 0.8998, 0.1695, -0.3519, 0.9206, 0.1695, -6.348e-08, -3.597e-07, 1.0, 0.02715, 0.9852, 0.1695, -0.6774, 0.7158, 0.1695, -6.348e-08, -3.597e-07, 1.0, -0.3519, 0.9206, 0.1695, -0.8998, 0.4021, 0.1695, -6.348e-08, -3.597e-07, 1.0, -0.6774, 0.7158, 0.1695, -0.9852, 0.02715, 0.1695, -6.348e-08, -3.597e-07, 1.0, -0.8998, 0.4021, 0.1695, -0.9206, -0.3519, 0.1695, -6.348e-08, -3.597e-07, 1.0, -0.9852, 0.02715, 0.1695, -0.7158, -0.6774, 0.1695, -6.348e-08, -3.597e-07, 1.0, -0.9206, -0.3519, 0.1695, -0.4021, -0.8998, 0.1695, -6.348e-08, -3.597e-07, 1.0, -0.7158, -0.6774, 0.1695, -0.02715, -0.9852, 0.1695, -6.348e-08, -3.597e-07, 1.0, -0.4021, -0.8998, 0.1695, 0.3519, -0.9206, 0.1695, -6.348e-08, -3.597e-07, 1.0, -0.02715, -0.9852, 0.1695, 0.1714, 0.9705, 0.1695, 2.349e-06, -5.184e-06, 1.0, 0.5298, 0.831, 0.1695, 0.5298, 0.831, 0.1695, 2.349e-06, -5.184e-06, 1.0, 0.8075, 0.565, 0.1695, -0.213, 0.9622, 0.1695, 2.349e-06, -5.184e-06, 1.0, 0.1714, 0.9705, 0.1695, -0.565, 0.8075, 0.1695, 2.349e-06, -5.184e-06, 1.0, -0.213, 0.9622, 0.1695, -0.831, 0.5298, 0.1695, 2.349e-06, -5.184e-06, 1.0, -0.565, 0.8075, 0.1695, -0.9705, 0.1714, 0.1695, 2.349e-06, -5.184e-06, 1.0, -0.831, 0.5298, 0.1695, -0.9622, -0.213, 0.1695, 2.349e-06, -5.184e-06, 1.0, -0.9705, 0.1714, 0.1695, -0.8075, -0.565, 0.1695, 2.349e-06, -5.184e-06, 1.0, -0.9622, -0.213, 0.1695, -0.5298, -0.831, 0.1695, 2.349e-06, -5.184e-06, 1.0, -0.8075, -0.565, 0.1695, -0.1714, -0.9705, 0.1695, 2.349e-06, -5.184e-06, 1.0, -0.5298, -0.831, 0.1695, 0.213, -0.9622, 0.1695, 2.349e-06, -5.184e-06, 1.0, -0.1714, -0.9705, 0.1695, 0.565, -0.8075, 0.1695, 2.349e-06, -5.184e-06, 1.0, 0.213, -0.9622, 0.1695, 0.831, -0.5298, 0.1695, 2.349e-06, -5.184e-06, 1.0, 0.565, -0.8075, 0.1695, 0.9705, -0.1714, 0.1695, 2.349e-06, -5.184e-06, 1.0, 0.831, -0.5298, 0.1695, 0.9622, 0.213, 0.1695, 2.349e-06, -5.184e-06, 1.0, 0.9705, -0.1714, 0.1695, 0.8075, 0.565, 0.1695, 2.349e-06, -5.184e-06, 1.0, 0.9622, 0.213, 0.1695, -0.6829, -0.7106, 0.1695, 2.116e-07, -4.073e-07, 1.0, -0.9028, -0.3951, 0.1695, -0.9028, -0.3951, 0.1695, 2.116e-07, -4.073e-07, 1.0, -0.9853, -0.01956, 0.1695, -0.359, -0.9178, 0.1695, 2.116e-07, -4.073e-07, 1.0, -0.6829, -0.7106, 0.1695, 0.01956, -0.9853, 0.1695, 2.116e-07, -4.073e-07, 1.0, -0.359, -0.9178, 0.1695, 0.3951, -0.9028, 0.1695, 2.116e-07, -4.073e-07, 1.0, 0.01956, -0.9853, 0.1695, 0.7106, -0.6829, 0.1695, 2.116e-07, -4.073e-07, 1.0, 0.3951, -0.9028, 0.1695, 0.9178, -0.359, 0.1695, 2.116e-07, -4.073e-07, 1.0, 0.7106, -0.6829, 0.1695, 0.9853, 0.01956, 0.1695, 2.116e-07, -4.073e-07, 1.0, 0.9178, -0.359, 0.1695, 0.9028, 0.3951, 0.1695, 2.116e-07, -4.073e-07, 1.0, 0.9853, 0.01956, 0.1695, 0.6829, 0.7106, 0.1695, 2.116e-07, -4.073e-07, 1.0, 0.9028, 0.3951, 0.1695, 0.359, 0.9178, 0.1695, 2.116e-07, -4.073e-07, 1.0, 0.6829, 0.7106, 0.1695, -0.01956, 0.9853, 0.1695, 2.116e-07, -4.073e-07, 1.0, 0.359, 0.9178, 0.1695, -0.3951, 0.9028, 0.1695, 2.116e-07, -4.073e-07, 1.0, -0.01956, 0.9853, 0.1695, -0.7106, 0.6829, 0.1695, 2.116e-07, -4.073e-07, 1.0, -0.3951, 0.9028, 0.1695, -0.9178, 0.359, 0.1695, 2.116e-07, -4.073e-07, 1.0, -0.7106, 0.6829, 0.1695, -0.9853, -0.01956, 0.1695, 2.116e-07, -4.073e-07, 1.0, -0.9178, 0.359, 0.1695, -0.9315, 0.3218, 0.1695, 4.655e-07, 1.27e-07, 1.0, -0.7375, 0.6537, 0.1695, -0.7375, 0.6537, 0.1695, 4.655e-07, 1.27e-07, 1.0, -0.4312, 0.8862, 0.1695, -0.9837, -0.05922, 0.1695, 4.655e-07, 1.27e-07, 1.0, -0.9315, 0.3218, 0.1695, -0.8862, -0.4312, 0.1695, 4.655e-07, 1.27e-07, 1.0, -0.9837, -0.05922, 0.1695, -0.6537, -0.7375, 0.1695, 4.655e-07, 1.27e-07, 1.0, -0.8862, -0.4312, 0.1695, -0.3218, -0.9315, 0.1695, 4.655e-07, 1.27e-07, 1.0, -0.6537, -0.7375, 0.1695, 0.05922, -0.9837, 0.1695, 4.655e-07, 1.27e-07, 1.0, -0.3218, -0.9315, 0.1695, 0.4312, -0.8862, 0.1695, 4.655e-07, 1.27e-07, 1.0, 0.05922, -0.9837, 0.1695, 0.7375, -0.6537, 0.1695, 4.655e-07, 1.27e-07, 1.0, 0.4312, -0.8862, 0.1695, 0.9315, -0.3218, 0.1695, 4.655e-07, 1.27e-07, 1.0, 0.7375, -0.6537, 0.1695, 0.9837, 0.05922, 0.1695, 4.655e-07, 1.27e-07, 1.0, 0.9315, -0.3218, 0.1695, 0.8862, 0.4312, 0.1695, 4.655e-07, 1.27e-07, 1.0, 0.9837, 0.05922, 0.1695, 0.6537, 0.7375, 0.1695, 4.655e-07, 1.27e-07, 1.0, 0.8862, 0.4312, 0.1695, 0.3218, 0.9315, 0.1695, 4.655e-07, 1.27e-07, 1.0, 0.6537, 0.7375, 0.1695, -0.05922, 0.9837, 0.1695, 4.655e-07, 1.27e-07, 1.0, 0.3218, 0.9315, 0.1695, -0.4312, 0.8862, 0.1695, 4.655e-07, 1.27e-07, 1.0, -0.05922, 0.9837, 0.1695, 0.939, -0.2991, 0.1695, -6.771e-07, -2.539e-07, 1.0, 0.7531, -0.6357, 0.1695, 0.7531, -0.6357, 0.1695, -6.771e-07, -2.539e-07, 1.0, 0.4525, -0.8755, 0.1695, 0.982, 0.08298, 0.1695, -6.771e-07, -2.539e-07, 1.0, 0.939, -0.2991, 0.1695, 0.8755, 0.4525, 0.1695, -6.771e-07, -2.539e-07, 1.0, 0.982, 0.08298, 0.1695, 0.6357, 0.7531, 0.1695, -6.771e-07, -2.539e-07, 1.0, 0.8755, 0.4525, 0.1695, 0.2991, 0.939, 0.1695, -6.771e-07, -2.539e-07, 1.0, 0.6357, 0.7531, 0.1695, -0.08298, 0.982, 0.1695, -6.771e-07, -2.539e-07, 1.0, 0.2991, 0.939, 0.1695, -0.4525, 0.8755, 0.1695, -6.771e-07, -2.539e-07, 1.0, -0.08298, 0.982, 0.1695, -0.7531, 0.6357, 0.1695, -6.771e-07, -2.539e-07, 1.0, -0.4525, 0.8755, 0.1695, -0.939, 0.2991, 0.1695, -6.771e-07, -2.539e-07, 1.0, -0.7531, 0.6357, 0.1695, -0.982, -0.08298, 0.1695, -6.771e-07, -2.539e-07, 1.0, -0.939, 0.2991, 0.1695, -0.8755, -0.4525, 0.1695, -6.771e-07, -2.539e-07, 1.0, -0.982, -0.08298, 0.1695, -0.6357, -0.7531, 0.1695, -6.771e-07, -2.539e-07, 1.0, -0.8755, -0.4525, 0.1695, -0.2991, -0.939, 0.1695, -6.771e-07, -2.539e-07, 1.0, -0.6357, -0.7531, 0.1695, 0.08298, -0.982, 0.1695, -6.771e-07, -2.539e-07, 1.0, -0.2991, -0.939, 0.1695, 0.4525, -0.8755, 0.1695, -6.771e-07, -2.539e-07, 1.0, 0.08298, -0.982, 0.1695, -0.9027, -0.3956, 0.1695, 4.655e-07, -1.111e-07, 1.0, -0.9853, -0.02001, 0.1695, -0.9853, -0.02001, 0.1695, 4.655e-07, -1.111e-07, 1.0, -0.918, 0.3586, 0.1695, -0.6826, -0.7109, 0.1695, 4.655e-07, -1.111e-07, 1.0, -0.9027, -0.3956, 0.1695, -0.3586, -0.918, 0.1695, 4.655e-07, -1.111e-07, 1.0, -0.6826, -0.7109, 0.1695, 0.02001, -0.9853, 0.1695, 4.655e-07, -1.111e-07, 1.0, -0.3586, -0.918, 0.1695, 0.3956, -0.9027, 0.1695, 4.655e-07, -1.111e-07, 1.0, 0.02001, -0.9853, 0.1695, 0.7109, -0.6826, 0.1695, 4.655e-07, -1.111e-07, 1.0, 0.3956, -0.9027, 0.1695, 0.918, -0.3586, 0.1695, 4.655e-07, -1.111e-07, 1.0, 0.7109, -0.6826, 0.1695, 0.9853, 0.02001, 0.1695, 4.655e-07, -1.111e-07, 1.0, 0.918, -0.3586, 0.1695, 0.9027, 0.3956, 0.1695, 4.655e-07, -1.111e-07, 1.0, 0.9853, 0.02001, 0.1695, 0.6826, 0.7109, 0.1695, 4.655e-07, -1.111e-07, 1.0, 0.9027, 0.3956, 0.1695, 0.3586, 0.918, 0.1695, 4.655e-07, -1.111e-07, 1.0, 0.6826, 0.7109, 0.1695, -0.02001, 0.9853, 0.1695, 4.655e-07, -1.111e-07, 1.0, 0.3586, 0.918, 0.1695, -0.3956, 0.9027, 0.1695, 4.655e-07, -1.111e-07, 1.0, -0.02001, 0.9853, 0.1695, -0.7109, 0.6826, 0.1695, 4.655e-07, -1.111e-07, 1.0, -0.3956, 0.9027, 0.1695, -0.918, 0.3586, 0.1695, 4.655e-07, -1.111e-07, 1.0, -0.7109, 0.6826, 0.1695, -0.1153, 0.9788, 0.1695, 1.058e-08, -6.136e-07, 1.0, 0.2681, 0.9484, 0.1695, 0.2681, 0.9484, 0.1695, 1.058e-08, -6.136e-07, 1.0, 0.6106, 0.7736, 0.1695, -0.481, 0.8602, 0.1695, 1.058e-08, -6.136e-07, 1.0, -0.1153, 0.9788, 0.1695, -0.7736, 0.6106, 0.1695, 1.058e-08, -6.136e-07, 1.0, -0.481, 0.8602, 0.1695, -0.9484, 0.2681, 0.1695, 1.058e-08, -6.136e-07, 1.0, -0.7736, 0.6106, 0.1695, -0.9788, -0.1153, 0.1695, 1.058e-08, -6.136e-07, 1.0, -0.9484, 0.2681, 0.1695, -0.8602, -0.481, 0.1695, 1.058e-08, -6.136e-07, 1.0, -0.9788, -0.1153, 0.1695, -0.6106, -0.7736, 0.1695, 1.058e-08, -6.136e-07, 1.0, -0.8602, -0.481, 0.1695, -0.2681, -0.9484, 0.1695, 1.058e-08, -6.136e-07, 1.0, -0.6106, -0.7736, 0.1695, 0.1153, -0.9788, 0.1695, 1.058e-08, -6.136e-07, 1.0, -0.2681, -0.9484, 0.1695, 0.481, -0.8602, 0.1695, 1.058e-08, -6.136e-07, 1.0, 0.1153, -0.9788, 0.1695, 0.7736, -0.6106, 0.1695, 1.058e-08, -6.136e-07, 1.0, 0.481, -0.8602, 0.1695, 0.9484, -0.2681, 0.1695, 1.058e-08, -6.136e-07, 1.0, 0.7736, -0.6106, 0.1695, 0.9788, 0.1153, 0.1695, 1.058e-08, -6.136e-07, 1.0, 0.9484, -0.2681, 0.1695, 0.8602, 0.481, 0.1695, 1.058e-08, -6.136e-07, 1.0, 0.9788, 0.1153, 0.1695, 0.6106, 0.7736, 0.1695, 1.058e-08, -6.136e-07, 1.0, 0.8602, 0.481, 0.1695, -0.9831, -0.06944, 0.1695, -5.713e-07, 1.058e-07, 1.0, -0.9348, 0.3121, 0.1695, -0.9348, 0.3121, 0.1695, -5.713e-07, 1.058e-07, 1.0, -0.7442, 0.646, 0.1695, -0.8817, -0.4404, 0.1695, -5.713e-07, 1.058e-07, 1.0, -0.9831, -0.06944, 0.1695, -0.646, -0.7442, 0.1695, -5.713e-07, 1.058e-07, 1.0, -0.8817, -0.4404, 0.1695, -0.3121, -0.9348, 0.1695, -5.713e-07, 1.058e-07, 1.0, -0.646, -0.7442, 0.1695, 0.06944, -0.9831, 0.1695, -5.713e-07, 1.058e-07, 1.0, -0.3121, -0.9348, 0.1695, 0.4404, -0.8817, 0.1695, -5.713e-07, 1.058e-07, 1.0, 0.06944, -0.9831, 0.1695, 0.7442, -0.646, 0.1695, -5.713e-07, 1.058e-07, 1.0, 0.4404, -0.8817, 0.1695, 0.9348, -0.3121, 0.1695, -5.713e-07, 1.058e-07, 1.0, 0.7442, -0.646, 0.1695, 0.9831, 0.06944, 0.1695, -5.713e-07, 1.058e-07, 1.0, 0.9348, -0.3121, 0.1695, 0.8817, 0.4404, 0.1695, -5.713e-07, 1.058e-07, 1.0, 0.9831, 0.06944, 0.1695, 0.646, 0.7442, 0.1695, -5.713e-07, 1.058e-07, 1.0, 0.8817, 0.4404, 0.1695, 0.3121, 0.9348, 0.1695, -5.713e-07, 1.058e-07, 1.0, 0.646, 0.7442, 0.1695, -0.06944, 0.9831, 0.1695, -5.713e-07, 1.058e-07, 1.0, 0.3121, 0.9348, 0.1695, -0.4404, 0.8817, 0.1695, -5.713e-07, 1.058e-07, 1.0, -0.06944, 0.9831, 0.1695, -0.7442, 0.646, 0.1695, -5.713e-07, 1.058e-07, 1.0, -0.4404, 0.8817, 0.1695, -0.5338, 0.8284, 0.1695, 1.613e-07, 1.693e-07, 1.0, -0.1762, 0.9696, 0.1695, -0.1762, 0.9696, 0.1695, 1.613e-07, 1.693e-07, 1.0, 0.2083, 0.9633, 0.1695, -0.8102, 0.5611, 0.1695, 1.613e-07, 1.693e-07, 1.0, -0.5338, 0.8284, 0.1695, -0.9633, 0.2083, 0.1695, 1.613e-07, 1.693e-07, 1.0, -0.8102, 0.5611, 0.1695, -0.9696, -0.1762, 0.1695, 1.613e-07, 1.693e-07, 1.0, -0.9633, 0.2083, 0.1695, -0.8284, -0.5338, 0.1695, 1.613e-07, 1.693e-07, 1.0, -0.9696, -0.1762, 0.1695, -0.5611, -0.8102, 0.1695, 1.613e-07, 1.693e-07, 1.0, -0.8284, -0.5338, 0.1695, -0.2083, -0.9633, 0.1695, 1.613e-07, 1.693e-07, 1.0, -0.5611, -0.8102, 0.1695, 0.1762, -0.9696, 0.1695, 1.613e-07, 1.693e-07, 1.0, -0.2083, -0.9633, 0.1695, 0.5338, -0.8284, 0.1695, 1.613e-07, 1.693e-07, 1.0, 0.1762, -0.9696, 0.1695, 0.8102, -0.5611, 0.1695, 1.613e-07, 1.693e-07, 1.0, 0.5338, -0.8284, 0.1695, 0.9633, -0.2083, 0.1695, 1.613e-07, 1.693e-07, 1.0, 0.8102, -0.5611, 0.1695, 0.9696, 0.1762, 0.1695, 1.613e-07, 1.693e-07, 1.0, 0.9633, -0.2083, 0.1695, 0.8284, 0.5338, 0.1695, 1.613e-07, 1.693e-07, 1.0, 0.9696, 0.1762, 0.1695, 0.5611, 0.8102, 0.1695, 1.613e-07, 1.693e-07, 1.0, 0.8284, 0.5338, 0.1695, 0.2083, 0.9633, 0.1695, 1.613e-07, 1.693e-07, 1.0, 0.5611, 0.8102, 0.1695, -0.8947, 0.4132, 0.1695, 1.056e-05, -2.497e-06, 1.0, -0.6685, 0.7241, 0.1695, -0.6685, 0.7241, 0.1695, 1.056e-05, -2.497e-06, 1.0, -0.3405, 0.9248, 0.1695, -0.9847, 0.03934, 0.1695, 1.056e-05, -2.497e-06, 1.0, -0.8947, 0.4132, 0.1695, -0.9248, -0.3405, 0.1695, 1.056e-05, -2.497e-06, 1.0, -0.9847, 0.03934, 0.1695, -0.7241, -0.6685, 0.1695, 1.056e-05, -2.497e-06, 1.0, -0.9248, -0.3405, 0.1695, -0.4132, -0.8947, 0.1695, 1.056e-05, -2.497e-06, 1.0, -0.7241, -0.6685, 0.1695, -0.03934, -0.9847, 0.1695, 1.056e-05, -2.497e-06, 1.0, -0.4132, -0.8947, 0.1695, 0.3405, -0.9248, 0.1695, 1.056e-05, -2.497e-06, 1.0, -0.03934, -0.9847, 0.1695, 0.6685, -0.7241, 0.1695, 1.056e-05, -2.497e-06, 1.0, 0.3405, -0.9248, 0.1695, 0.8947, -0.4132, 0.1695, 1.056e-05, -2.497e-06, 1.0, 0.6685, -0.7241, 0.1695, 0.9847, -0.03934, 0.1695, 1.056e-05, -2.497e-06, 1.0, 0.8947, -0.4132, 0.1695, 0.9248, 0.3405, 0.1695, 1.056e-05, -2.497e-06, 1.0, 0.9847, -0.03934, 0.1695, 0.7241, 0.6685, 0.1695, 1.056e-05, -2.497e-06, 1.0, 0.9248, 0.3405, 0.1695, 0.4132, 0.8947, 0.1695, 1.056e-05, -2.497e-06, 1.0, 0.7241, 0.6685, 0.1695, 0.03934, 0.9847, 0.1695, 1.056e-05, -2.497e-06, 1.0, 0.4132, 0.8947, 0.1695, -0.3405, 0.9248, 0.1695, 1.056e-05, -2.497e-06, 1.0, 0.03934, 0.9847, 0.1695, -0.3247, -0.9305, 0.1695, -4.232e-07, 1.693e-07, 1.0, -0.656, -0.7354, 0.1695, -0.656, -0.7354, 0.1695, -4.232e-07, 1.693e-07, 1.0, -0.8875, -0.4284, 0.1695, 0.05616, -0.9839, 0.1695, -4.232e-07, 1.693e-07, 1.0, -0.3247, -0.9305, 0.1695, 0.4284, -0.8875, 0.1695, -4.232e-07, 1.693e-07, 1.0, 0.05616, -0.9839, 0.1695, 0.7354, -0.656, 0.1695, -4.232e-07, 1.693e-07, 1.0, 0.4284, -0.8875, 0.1695, 0.9305, -0.3247, 0.1695, -4.232e-07, 1.693e-07, 1.0, 0.7354, -0.656, 0.1695, 0.9839, 0.05616, 0.1695, -4.232e-07, 1.693e-07, 1.0, 0.9305, -0.3247, 0.1695, 0.8875, 0.4284, 0.1695, -4.232e-07, 1.693e-07, 1.0, 0.9839, 0.05616, 0.1695, 0.656, 0.7354, 0.1695, -4.232e-07, 1.693e-07, 1.0, 0.8875, 0.4284, 0.1695, 0.3246, 0.9305, 0.1695, -4.232e-07, 1.693e-07, 1.0, 0.656, 0.7354, 0.1695, -0.05616, 0.9839, 0.1695, -4.232e-07, 1.693e-07, 1.0, 0.3246, 0.9305, 0.1695, -0.4284, 0.8875, 0.1695, -4.232e-07, 1.693e-07, 1.0, -0.05616, 0.9839, 0.1695, -0.7354, 0.656, 0.1695, -4.232e-07, 1.693e-07, 1.0, -0.4284, 0.8875, 0.1695, -0.9305, 0.3247, 0.1695, -4.232e-07, 1.693e-07, 1.0, -0.7354, 0.656, 0.1695, -0.9839, -0.05616, 0.1695, -4.232e-07, 1.693e-07, 1.0, -0.9305, 0.3247, 0.1695, -0.8875, -0.4284, 0.1695, -4.232e-07, 1.693e-07, 1.0, -0.9839, -0.05616, 0.1695, -0.9819, 0.08401, 0.1695, 1.517e-05, 2.323e-05, 1.0, -0.875, 0.4534, 0.1695, -0.875, 0.4534, 0.1695, 1.517e-05, 2.323e-05, 1.0, -0.6349, 0.7537, 0.1695, -0.9393, -0.2982, 0.1695, 1.517e-05, 2.323e-05, 1.0, -0.9819, 0.08401, 0.1695, -0.7537, -0.6349, 0.1695, 1.517e-05, 2.323e-05, 1.0, -0.9393, -0.2982, 0.1695, -0.4534, -0.875, 0.1695, 1.517e-05, 2.323e-05, 1.0, -0.7537, -0.6349, 0.1695, -0.08401, -0.9819, 0.1695, 1.517e-05, 2.323e-05, 1.0, -0.4534, -0.875, 0.1695, 0.2982, -0.9393, 0.1695, 1.517e-05, 2.323e-05, 1.0, -0.08401, -0.9819, 0.1695, 0.6349, -0.7537, 0.1695, 1.517e-05, 2.323e-05, 1.0, 0.2982, -0.9393, 0.1695, 0.875, -0.4534, 0.1695, 1.517e-05, 2.323e-05, 1.0, 0.6349, -0.7537, 0.1695, 0.9819, -0.08401, 0.1695, 1.517e-05, 2.323e-05, 1.0, 0.875, -0.4534, 0.1695, 0.9393, 0.2982, 0.1695, 1.517e-05, 2.323e-05, 1.0, 0.9819, -0.08401, 0.1695, 0.7537, 0.6349, 0.1695, 1.517e-05, 2.323e-05, 1.0, 0.9393, 0.2982, 0.1695, 0.4534, 0.875, 0.1695, 1.517e-05, 2.323e-05, 1.0, 0.7537, 0.6349, 0.1695, 0.08401, 0.9819, 0.1695, 1.517e-05, 2.323e-05, 1.0, 0.4534, 0.875, 0.1695, -0.2982, 0.9393, 0.1695, 1.517e-05, 2.323e-05, 1.0, 0.08401, 0.9819, 0.1695, -0.6349, 0.7537, 0.1695, 1.517e-05, 2.323e-05, 1.0, -0.2982, 0.9393, 0.1695, -0.8419, -0.5123, 0.1695, -1.82e-06, 2.758e-05, 1.0, -0.9739, -0.1512, 0.1695, -0.9739, -0.1512, 0.1695, -1.82e-06, 2.758e-05, 1.0, -0.9576, 0.233, 0.1695, -0.5817, -0.7955, 0.1695, -1.82e-06, 2.758e-05, 1.0, -0.8419, -0.5123, 0.1695, -0.233, -0.9576, 0.1695, -1.82e-06, 2.758e-05, 1.0, -0.5817, -0.7955, 0.1695, 0.1512, -0.9739, 0.1695, -1.82e-06, 2.758e-05, 1.0, -0.233, -0.9576, 0.1695, 0.5123, -0.8419, 0.1695, -1.82e-06, 2.758e-05, 1.0, 0.1512, -0.9739, 0.1695, 0.7955, -0.5817, 0.1695, -1.82e-06, 2.758e-05, 1.0, 0.5123, -0.8419, 0.1695, 0.9576, -0.233, 0.1695, -1.82e-06, 2.758e-05, 1.0, 0.7955, -0.5817, 0.1695, 0.9739, 0.1512, 0.1695, -1.82e-06, 2.758e-05, 1.0, 0.9576, -0.233, 0.1695, 0.8419, 0.5123, 0.1695, -1.82e-06, 2.758e-05, 1.0, 0.9739, 0.1512, 0.1695, 0.5817, 0.7955, 0.1695, -1.82e-06, 2.758e-05, 1.0, 0.8419, 0.5123, 0.1695, 0.233, 0.9576, 0.1695, -1.82e-06, 2.758e-05, 1.0, 0.5817, 0.7955, 0.1695, -0.1512, 0.9739, 0.1695, -1.82e-06, 2.758e-05, 1.0, 0.233, 0.9576, 0.1695, -0.5123, 0.8419, 0.1695, -1.82e-06, 2.758e-05, 1.0, -0.1512, 0.9739, 0.1695, -0.7955, 0.5817, 0.1695, -1.82e-06, 2.758e-05, 1.0, -0.5123, 0.8419, 0.1695, -0.9576, 0.233, 0.1695, -1.82e-06, 2.758e-05, 1.0, -0.7955, 0.5817, 0.1695, 0.7819, -0.5999, 0.1695, -2.559e-05, -1.164e-05, 1.0, 0.4928, -0.8534, 0.1695, 0.4928, -0.8534, 0.1695, -2.559e-05, -1.164e-05, 1.0, 0.1287, -0.9771, 0.1695, 0.952, -0.255, 0.1695, -2.559e-05, -1.164e-05, 1.0, 0.7819, -0.5999, 0.1695, 0.9771, 0.1287, 0.1695, -2.559e-05, -1.164e-05, 1.0, 0.952, -0.255, 0.1695, 0.8534, 0.4928, 0.1695, -2.559e-05, -1.164e-05, 1.0, 0.9771, 0.1287, 0.1695, 0.5999, 0.7819, 0.1695, -2.559e-05, -1.164e-05, 1.0, 0.8534, 0.4928, 0.1695, 0.255, 0.952, 0.1695, -2.559e-05, -1.164e-05, 1.0, 0.5999, 0.7819, 0.1695, -0.1287, 0.9771, 0.1695, -2.559e-05, -1.164e-05, 1.0, 0.255, 0.952, 0.1695, -0.4928, 0.8534, 0.1695, -2.559e-05, -1.164e-05, 1.0, -0.1287, 0.9771, 0.1695, -0.7819, 0.5999, 0.1695, -2.559e-05, -1.164e-05, 1.0, -0.4928, 0.8534, 0.1695, -0.952, 0.255, 0.1695, -2.559e-05, -1.164e-05, 1.0, -0.7819, 0.5999, 0.1695, -0.9771, -0.1287, 0.1695, -2.559e-05, -1.164e-05, 1.0, -0.952, 0.255, 0.1695, -0.8534, -0.4928, 0.1695, -2.559e-05, -1.164e-05, 1.0, -0.9771, -0.1287, 0.1695, -0.5999, -0.7819, 0.1695, -2.559e-05, -1.164e-05, 1.0, -0.8534, -0.4928, 0.1695, -0.255, -0.952, 0.1695, -2.559e-05, -1.164e-05, 1.0, -0.5999, -0.7819, 0.1695, 0.1287, -0.9771, 0.1695, -2.559e-05, -1.164e-05, 1.0, -0.255, -0.952, 0.1695, -0.1775, -0.9694, 0.1695, -1.043e-05, 1.016e-06, 1.0, -0.535, -0.8277, 0.1695, -0.535, -0.8277, 0.1695, -1.043e-05, 1.016e-06, 1.0, -0.811, -0.56, 0.1695, 0.207, -0.9635, 0.1695, -1.043e-05, 1.016e-06, 1.0, -0.1775, -0.9694, 0.1695, 0.56, -0.811, 0.1695, -1.043e-05, 1.016e-06, 1.0, 0.207, -0.9635, 0.1695, 0.8277, -0.535, 0.1695, -1.043e-05, 1.016e-06, 1.0, 0.56, -0.811, 0.1695, 0.9694, -0.1775, 0.1695, -1.043e-05, 1.016e-06, 1.0, 0.8277, -0.535, 0.1695, 0.9635, 0.207, 0.1695, -1.043e-05, 1.016e-06, 1.0, 0.9694, -0.1775, 0.1695, 0.811, 0.56, 0.1695, -1.043e-05, 1.016e-06, 1.0, 0.9635, 0.207, 0.1695, 0.535, 0.8277, 0.1695, -1.043e-05, 1.016e-06, 1.0, 0.811, 0.56, 0.1695, 0.1775, 0.9694, 0.1695, -1.043e-05, 1.016e-06, 1.0, 0.535, 0.8277, 0.1695, -0.207, 0.9635, 0.1695, -1.043e-05, 1.016e-06, 1.0, 0.1775, 0.9694, 0.1695, -0.56, 0.811, 0.1695, -1.043e-05, 1.016e-06, 1.0, -0.207, 0.9635, 0.1695, -0.8277, 0.535, 0.1695, -1.043e-05, 1.016e-06, 1.0, -0.56, 0.811, 0.1695, -0.9694, 0.1775, 0.1695, -1.043e-05, 1.016e-06, 1.0, -0.8277, 0.535, 0.1695, -0.9635, -0.207, 0.1695, -1.043e-05, 1.016e-06, 1.0, -0.9694, 0.1775, 0.1695, -0.811, -0.56, 0.1695, -1.043e-05, 1.016e-06, 1.0, -0.9635, -0.207, 0.1695])] * 3)])

# ---- objects
ob_opm0041 = bpy.data.objects.new('OPM0041', me_box_002)

# ---- transforms, parenting, visibility, modifiers, constraints
ob_opm0041.location = (0.0, 0.0, 0.0)
ob_opm0041.rotation_euler = (-1.629e-07, 0.0, 0.0)
ob_opm0041.scale = (14.17, 14.17, 14.17)
ob_opm0041.color = (0.8, 0.8, 0.8, 1.0)

# ---- collection membership
scene.collection.objects.link(ob_opm0041)

# ---- scene / render settings (as saved in the file)
scene.frame_start = 1; scene.frame_end = 250; scene.frame_set(1)
scene.render.engine = 'BLENDER_EEVEE_NEXT'
scene.cycles.sampling_pattern = 'TABULATED_SOBOL'
scene.view_settings.view_transform = 'Filmic'
bpy.context.view_layer.update()

# ---- added for rendering (the .blend has no active camera and no usable light): camera, sun
cam_auto = bpy.data.cameras.new('AutoCamera')
cam_auto.lens = 50.0
cam_auto.sensor_width = 36.0
cam_auto.clip_end = 1000.0
ob_auto_camera = bpy.data.objects.new('AutoCamera', cam_auto)
scene.collection.objects.link(ob_auto_camera)
ob_auto_camera.location = (11.3882, -13.6658, 10.4219)
ob_auto_camera.rotation_euler = (1.09748, -7.21219e-08, 0.694738)
scene.camera = ob_auto_camera
light_auto_sun = bpy.data.lights.new('AutoSun', 'SUN')
light_auto_sun.energy = 3.0
light_auto_sun.angle = 0.0523599
ob_auto_sun = bpy.data.objects.new('AutoSun', light_auto_sun)
scene.collection.objects.link(ob_auto_sun)
ob_auto_sun.rotation_euler = (0.872665, 0.174533, 0.523599)
bpy.context.view_layer.update()
